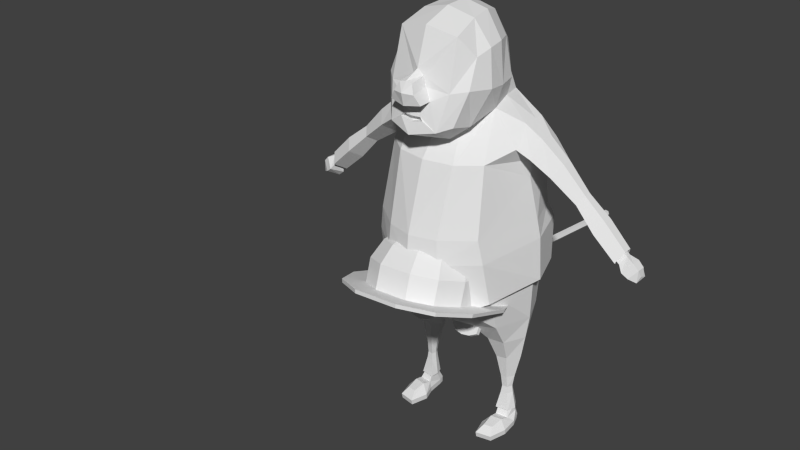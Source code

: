 # Source: stevie-wanderer-3D-ready-v1.blend  (saved by Blender 2.73.0; exported with 4.5.12 LTS)
import bpy
from mathutils import Matrix  # noqa: F401  (used for matrix-valued properties, if any)

bpy.ops.wm.read_factory_settings(use_empty=True)
scene = bpy.context.scene
scene.name = 'Scene'

# ---- collections
col_collection_1 = bpy.data.collections.new('Collection 1'); scene.collection.children.link(col_collection_1)

# ---- materials (node trees are filled in below, after node groups)
mat_material = bpy.data.materials.new('Material')
mat_material.alpha_threshold = 0.0
mat_material.use_transparent_shadow = False
mat_material.roughness = 0.5
mat_material.line_color = (0.0, 0.0, 0.0, 1.0)

# ---- material node trees

# ---- world
world_world = bpy.data.worlds.new('World'); scene.world = world_world
world_world.color = (0.05088, 0.05088, 0.05088)
world_world.use_sun_shadow = False
world_world.sun_shadow_jitter_overblur = 0.0
world_world.cycles.sampling_method = 'MANUAL'
world_world.cycles.sample_map_resolution = 256

# ---- meshes
me_cylinder_002 = bpy.data.meshes.new('Cylinder.002')
me_cylinder_002.from_pydata([(-4.601, -0.0747, -0.0264), (2.336, -0.009366, -0.08427), (-4.601, -0.07942, -0.1303), (2.335, -0.01408, -0.1881), (-4.601, 0.01288, -0.08241), (2.335, 0.07822, -0.1403), (-4.601, 0.0176, 0.02144), (2.336, 0.08293, -0.03643), (-4.6, -0.06998, 0.07745), (2.336, -0.004648, 0.01958), (-4.601, -0.1623, 0.02961), (2.336, -0.09695, -0.02826), (-4.601, -0.167, -0.07424), (2.335, -0.1017, -0.1321)], [], [(0, 4, 2), (1, 3, 5), (2, 4, 5, 3), (0, 6, 4), (1, 5, 7), (4, 6, 7, 5), (0, 8, 6), (1, 7, 9), (6, 8, 9, 7), (0, 10, 8), (1, 9, 11), (8, 10, 11, 9), (0, 12, 10), (1, 11, 13), (10, 12, 13, 11), (0, 2, 12), (1, 13, 3), (12, 2, 3, 13)])
_uv = me_cylinder_002.uv_layers.new(name='UVMap')
_uv.uv.foreach_set('vector', [0.1873, 0.1898, 0.1733, 0.1818, 0.1873, 0.1737, 0.06325, 0.1923, 0.06325, 0.1761, 0.07725, 0.1842, 0.0002929, 0.01748, 0.0004467, 3.837e-05, 1.0, 4.095e-05, 0.9998, 0.01748, 0.1873, 0.1898, 0.1733, 0.1979, 0.1733, 0.1818, 0.06325, 0.1923, 0.07725, 0.1842, 0.07725, 0.2004, 0.0004007, 0.1047, 0.0003339, 0.08726, 0.9998, 0.08726, 0.9999, 0.1047, 0.1873, 0.1898, 0.1873, 0.206, 0.1733, 0.1979, 0.06325, 0.1923, 0.07725, 0.2004, 0.06325, 0.2085, 0.0003339, 0.08726, 0.0001708, 0.06981, 0.9997, 0.06982, 0.9998, 0.08726, 0.1873, 0.1898, 0.2013, 0.1979, 0.1873, 0.206, 0.06325, 0.1923, 0.06325, 0.2085, 0.04925, 0.2004, 0.0001708, 0.06981, 3.837e-05, 0.05237, 0.9996, 0.05237, 0.9997, 0.06982, 0.1873, 0.1898, 0.2013, 0.1818, 0.2013, 0.1979, 0.06325, 0.1923, 0.04925, 0.2004, 0.04925, 0.1842, 3.837e-05, 0.05237, 0.0001126, 0.03493, 0.9996, 0.03493, 0.9996, 0.05237, 0.1873, 0.1898, 0.1873, 0.1737, 0.2013, 0.1818, 0.06325, 0.1923, 0.04925, 0.1842, 0.06325, 0.1761, 0.0001126, 0.03493, 0.0002929, 0.01748, 0.9998, 0.01748, 0.9996, 0.03493])
me_cylinder_002.use_remesh_preserve_volume = False
me_cylinder_002.use_remesh_preserve_attributes = False
me_cylinder_002.use_mirror_vertex_groups = False
me_cylinder_002.update()
me_cube = bpy.data.meshes.new('Cube')
me_cube.from_pydata([(1.399, 0.8618, -1.006), (1.388, -0.8416, -0.9958), (1.46, 1.0, 1.735), (1.399, -1.733, 1.735), (1.721, 0.1097, -1.006), (1.839, -5.364e-07, 1.735), (0.7524, 0.4603, 4.601), (0.6907, 1.212, -0.9885), (0.7416, -0.9419, -1.11), (0.7302, 1.192, 1.735), (0.6703, -2.307, 1.735), (1.038, -0.7363, 4.528), (0.3218, 0.01013, -1.143), (1.349, 0.4132, -2.217), (1.314, -0.2105, -2.217), (1.526, 0.1225, -2.217), (0.9933, 0.3313, -2.217), (1.05, -0.2657, -2.217), (0.9453, 0.02958, -2.217), (1.46, 1.0, 0.7549), (1.481, -1.284, 0.2121), (1.839, -2.98e-07, 0.7549), (0.6354, 1.514, 0.3607), (0.8259, -1.87, -0.1101), (1.289, 0.2586, -2.857), (1.269, -0.0946, -2.857), (1.389, 0.09397, -2.857), (1.108, 0.1892, -2.862), (1.12, -0.1196, -2.857), (1.061, 0.04138, -2.857), (0.9388, -0.5129, -1.617), (0.7277, 0.02204, -1.667), (0.8731, 0.4941, -1.637), (1.369, -0.4585, -1.617), (1.342, 0.543, -1.617), (1.631, 0.109, -1.617), (1.296, 0.2987, -3.939), (1.41, -0.1653, -4.007), (1.425, 0.1753, -3.95), (1.103, 0.2558, -3.944), (1.081, -0.2113, -3.999), (1.067, 0.1287, -3.95), (1.448, -0.96, -4.135), (1.048, -1.041, -4.135), (1.133, -0.8152, -3.981), (1.361, -0.769, -3.981), (1.056, 0.2103, -4.135), (1.023, -0.2341, -4.135), (1.084, 0.3435, -4.107), (1.407, 0.2941, -4.135), (1.523, -0.02411, -4.135), (1.3, 0.3903, -4.093), (1.088, -0.1222, -3.797), (1.065, 0.03804, -3.797), (1.113, 0.1869, -3.799), (1.342, -0.08229, -3.797), (1.295, 0.2568, -3.797), (1.399, 0.08804, -3.797), (1.136, -0.06787, -3.185), (1.278, -0.04488, -3.185), (1.106, 0.04597, -3.185), (1.14, 0.1511, -3.188), (1.269, 0.2005, -3.185), (1.341, 0.08233, -3.185), (1.442, -0.9315, -4.277), (1.051, -1.011, -4.277), (1.061, 0.2135, -4.277), (1.028, -0.2213, -4.277), (1.087, 0.3439, -4.277), (1.399, 0.2955, -4.277), (1.516, -0.01301, -4.277), (1.294, 0.3722, -4.277), (1.392, -0.4171, -3.925), (1.569, -0.4897, -4.135), (0.9141, -0.5708, -4.135), (1.103, -0.4632, -3.925), (1.563, -0.4713, -4.277), (0.9184, -0.5506, -4.277), (1.322, 0.9227, 3.483), (1.276, -1.427, 3.439), (1.656, -0.1383, 2.84), (0.5456, 1.064, 3.483), (0.7413, -1.866, 3.439), (0.9042, -0.1264, 4.631), (0.3471, 0.6608, 4.639), (0.4081, -1.017, 4.528), (2.619, -0.05708, 3.476), (2.083, -0.04355, 3.938), (1.875, -0.1252, 3.143), (1.97, -0.6713, 3.508), (1.975, 0.2877, 3.526), (2.083, -0.3893, 3.938), (2.044, 0.2464, 3.812), (1.644, 0.2134, 4.225), (1.644, -0.4306, 4.225), (1.644, 0.3689, 3.721), (1.644, -0.7637, 3.7), (1.644, -0.1187, 3.253), (1.644, -0.02229, 4.225), (2.298, -0.1217, 2.91), (2.445, -0.5536, 3.17), (2.452, 0.2049, 3.182), (2.619, -0.3306, 3.476), (2.53, 0.1225, 3.358), (3.18, -0.07699, 2.87), (2.956, -0.1219, 2.476), (3.059, -0.4226, 2.658), (3.064, 0.1054, 2.666), (3.18, -0.2674, 2.87), (3.118, 0.04803, 2.789), (3.745, -0.06384, 2.416), (3.457, -0.1217, 1.909), (3.59, -0.5091, 2.142), (3.596, 0.1711, 2.153), (3.745, -0.3091, 2.416), (3.666, 0.0972, 2.311), (4.289, -0.06968, 1.857), (4.03, -0.1218, 1.4), (4.149, -0.4707, 1.61), (4.155, 0.1419, 1.62), (4.289, -0.2905, 1.857), (4.218, 0.07535, 1.762), (1.55, 1.202, 1.342), (1.507, -1.665, 1.123), (1.915, 0.04609, 1.283), (0.7062, 1.492, 1.342), (0.7131, -2.33, 1.123), (1.55, 1.202, 0.1316), (1.574, -1.438, 0.01573), (1.988, 0.04609, 0.1902), (0.6472, 1.796, -0.1656), (0.8853, -2.044, -0.2871), (1.046, -0.1838, -3.821), (1.015, 0.03033, -3.821), (1.078, 0.2293, -3.822), (1.385, -0.1305, -3.821), (1.322, 0.3227, -3.821), (1.461, 0.09715, -3.821), (1.119, -0.09452, -3.367), (1.292, -0.06678, -3.367), (1.084, 0.04285, -3.367), (1.124, 0.1697, -3.369), (1.28, 0.2293, -3.367), (1.367, 0.08673, -3.367), (0.664, 0.1707, 5.84), (1.041, -0.624, 6.044), (0.8218, -0.1352, 5.998), (0.3357, 0.3527, 6.025), (0.7454, -1.811, 6.338), (0.6114, -0.5727, 6.644), (0.8699, -2.044, 4.406), (0.6169, -2.322, 4.311), (1.028, -1.481, 5.874), (0.3421, 0.5654, 5.059), (0.4257, -0.03535, 6.499), (1.176, -0.6863, 5.091), (0.6721, 0.3525, 5.007), (1.03, -0.1479, 5.087), (1.082, -1.794, 5.208), (0.7792, -2.089, 5.162), (1.098, -1.081, 6.003), (0.9235, -1.508, 4.287), (0.6742, -1.128, 6.584), (0.5947, -1.789, 4.015), (1.248, -1.205, 5.146), (4.156, -0.09207, 1.864), (3.974, -0.1287, 1.543), (4.058, -0.3735, 1.691), (4.062, 0.05642, 1.698), (4.156, -0.2471, 1.864), (4.106, 0.009724, 1.798), (4.305, -0.08767, 1.727), (4.131, -0.1243, 1.428), (4.209, -0.3691, 1.565), (4.211, 0.06082, 1.561), (4.313, -0.2427, 1.749), (4.255, 0.01413, 1.66), (4.517, -0.06218, 1.657), (4.151, -0.12, 1.271), (4.315, -0.4386, 1.416), (4.323, 0.1723, 1.426), (4.517, -0.307, 1.657), (4.421, 0.09859, 1.568), (4.648, -0.06503, 1.521), (4.3, -0.1174, 1.149), (4.465, -0.3999, 1.302), (4.473, 0.1476, 1.31), (4.648, -0.287, 1.521), (4.561, 0.08072, 1.44), (4.677, -0.08839, 1.348), (4.535, -0.1152, 1.159), (4.633, -0.2948, 1.215), (4.634, 0.0205, 1.226), (4.677, -0.2021, 1.348), (4.682, -0.01374, 1.285), (0.1353, -2.158, 5.463), (0.3938, -2.254, 4.956), (0.2161, -2.172, 5.228), (0.1654, -2.584, 5.391), (0.3993, -2.586, 4.951), (0.2639, -2.657, 5.181), (0.2917, -2.388, 4.526), (0.2227, -2.367, 4.598), (0.2884, -2.26, 4.513), (0.2195, -2.239, 4.585), (-1.399, 0.8618, -1.006), (-1.388, -0.8416, -0.9958), (0.0, -1.299, -0.964), (0.0, 1.541, -0.7565), (-1.46, 1.0, 1.735), (-1.399, -1.733, 1.735), (0.0, -2.488, 1.735), (0.0, 1.297, 1.735), (-1.721, 0.1097, -1.006), (0.0, 2.98e-07, -0.9998), (-1.839, -5.364e-07, 1.735), (-0.7524, 0.4603, 4.601), (-0.6907, 1.212, -0.9885), (-0.7416, -0.9419, -1.11), (-0.7302, 1.192, 1.735), (-0.6703, -2.307, 1.735), (-1.038, -0.7363, 4.528), (-0.3218, 0.01013, -1.143), (-1.349, 0.4132, -2.217), (-1.314, -0.2105, -2.217), (-1.526, 0.1225, -2.217), (-0.9933, 0.3313, -2.217), (-1.05, -0.2657, -2.217), (-0.9453, 0.02958, -2.217), (-1.46, 1.0, 0.7549), (-1.481, -1.284, 0.2121), (0.0, -2.048, -0.2577), (0.0, 1.632, 0.2864), (-1.839, -2.98e-07, 0.7549), (-0.6354, 1.514, 0.3607), (-0.8259, -1.87, -0.1101), (-1.289, 0.2586, -2.857), (-1.269, -0.0946, -2.857), (-1.389, 0.09397, -2.857), (-1.108, 0.1892, -2.862), (-1.12, -0.1196, -2.857), (-1.061, 0.04138, -2.857), (-0.9388, -0.5129, -1.617), (-0.7277, 0.02204, -1.667), (-0.8731, 0.4941, -1.637), (-1.369, -0.4585, -1.617), (-1.342, 0.543, -1.617), (-1.631, 0.109, -1.617), (-1.296, 0.2987, -3.939), (-1.41, -0.1653, -4.007), (-1.425, 0.1753, -3.95), (-1.103, 0.2558, -3.944), (-1.081, -0.2113, -3.999), (-1.067, 0.1287, -3.95), (-1.448, -0.96, -4.135), (-1.048, -1.041, -4.135), (-1.133, -0.8152, -3.981), (-1.361, -0.769, -3.981), (-1.056, 0.2103, -4.135), (-1.023, -0.2341, -4.135), (-1.084, 0.3435, -4.107), (-1.407, 0.2941, -4.135), (-1.523, -0.02411, -4.135), (-1.3, 0.3903, -4.093), (-1.088, -0.1222, -3.797), (-1.065, 0.03804, -3.797), (-1.113, 0.1869, -3.799), (-1.342, -0.08229, -3.797), (-1.295, 0.2568, -3.797), (-1.399, 0.08804, -3.797), (-1.136, -0.06787, -3.185), (-1.278, -0.04488, -3.185), (-1.106, 0.04597, -3.185), (-1.14, 0.1511, -3.188), (-1.269, 0.2005, -3.185), (-1.341, 0.08233, -3.185), (-1.442, -0.9315, -4.277), (-1.051, -1.011, -4.277), (-1.061, 0.2135, -4.277), (-1.028, -0.2213, -4.277), (-1.087, 0.3439, -4.277), (-1.399, 0.2955, -4.277), (-1.516, -0.01301, -4.277), (-1.294, 0.3722, -4.277), (-1.392, -0.4171, -3.925), (-1.569, -0.4897, -4.135), (-0.9141, -0.5708, -4.135), (-1.103, -0.4632, -3.925), (-1.563, -0.4713, -4.277), (-0.9184, -0.5506, -4.277), (-1.322, 0.9227, 3.483), (-1.276, -1.427, 3.439), (0.0, -2.004, 3.439), (0.0, 1.15, 3.483), (-1.656, -0.1383, 2.84), (-0.5456, 1.064, 3.483), (-0.7413, -1.866, 3.439), (0.0, -1.106, 4.528), (0.0, 0.7323, 4.654), (-0.9042, -0.1264, 4.631), (-0.3471, 0.6608, 4.639), (-0.4081, -1.017, 4.528), (-2.619, -0.05708, 3.476), (-2.083, -0.04355, 3.938), (-1.875, -0.1252, 3.143), (-1.97, -0.6713, 3.508), (-1.975, 0.2877, 3.526), (-2.083, -0.3893, 3.938), (-2.044, 0.2464, 3.812), (-1.644, 0.2134, 4.225), (-1.644, -0.4306, 4.225), (-1.644, 0.3689, 3.721), (-1.644, -0.7637, 3.7), (-1.644, -0.1187, 3.253), (-1.644, -0.02229, 4.225), (-2.298, -0.1217, 2.91), (-2.445, -0.5536, 3.17), (-2.452, 0.2049, 3.182), (-2.619, -0.3306, 3.476), (-2.53, 0.1225, 3.358), (-3.18, -0.07699, 2.87), (-2.956, -0.1219, 2.476), (-3.059, -0.4226, 2.658), (-3.064, 0.1054, 2.666), (-3.18, -0.2674, 2.87), (-3.118, 0.04803, 2.789), (-3.745, -0.06384, 2.416), (-3.457, -0.1217, 1.909), (-3.59, -0.5091, 2.142), (-3.596, 0.1711, 2.153), (-3.745, -0.3091, 2.416), (-3.666, 0.0972, 2.311), (-4.289, -0.06968, 1.857), (-4.03, -0.1218, 1.4), (-4.149, -0.4707, 1.61), (-4.155, 0.1419, 1.62), (-4.289, -0.2905, 1.857), (-4.218, 0.07535, 1.762), (-1.55, 1.202, 1.342), (-1.507, -1.665, 1.123), (0.0, -2.538, 1.123), (0.0, 1.546, 1.342), (-1.915, 0.04609, 1.283), (-0.7062, 1.492, 1.342), (-0.7131, -2.33, 1.123), (-1.55, 1.202, 0.1316), (-1.574, -1.438, 0.01573), (0.0, -2.25, -0.3544), (0.0, 1.933, -0.1996), (-1.988, 0.04609, 0.1902), (-0.6472, 1.796, -0.1656), (-0.8853, -2.044, -0.2871), (-1.046, -0.1838, -3.821), (-1.015, 0.03033, -3.821), (-1.078, 0.2293, -3.822), (-1.385, -0.1305, -3.821), (-1.322, 0.3227, -3.821), (-1.461, 0.09715, -3.821), (-1.119, -0.09452, -3.367), (-1.292, -0.06678, -3.367), (-1.084, 0.04285, -3.367), (-1.124, 0.1697, -3.369), (-1.28, 0.2293, -3.367), (-1.367, 0.08673, -3.367), (-0.664, 0.1707, 5.84), (-1.041, -0.624, 6.044), (0.0, 0.3771, 6.138), (-0.8218, -0.1352, 5.998), (-0.3357, 0.3527, 6.025), (0.0, -0.5673, 6.783), (0.0, -1.917, 6.497), (-0.7454, -1.811, 6.338), (-0.6114, -0.5727, 6.644), (-0.8699, -2.044, 4.406), (0.0, -2.495, 4.177), (-0.6169, -2.322, 4.311), (-1.028, -1.481, 5.874), (-0.3421, 0.5654, 5.059), (0.0, 0.006675, 6.584), (-0.4257, -0.03535, 6.499), (-1.176, -0.6863, 5.091), (-0.6721, 0.3525, 5.007), (-1.03, -0.1479, 5.087), (0.0, 0.6408, 5.156), (0.0, -2.57, 5.426), (-1.082, -1.794, 5.208), (-0.7792, -2.089, 5.162), (-1.098, -1.081, 6.003), (-0.9235, -1.508, 4.287), (0.0, -1.175, 6.755), (-0.6742, -1.128, 6.584), (-0.5947, -1.789, 4.015), (0.0, -1.835, 3.924), (-1.248, -1.205, 5.146), (-4.156, -0.09207, 1.864), (-3.974, -0.1287, 1.543), (-4.058, -0.3735, 1.691), (-4.062, 0.05642, 1.698), (-4.156, -0.2471, 1.864), (-4.106, 0.009724, 1.798), (-4.305, -0.08767, 1.727), (-4.131, -0.1243, 1.428), (-4.209, -0.3691, 1.565), (-4.211, 0.06082, 1.561), (-4.313, -0.2427, 1.749), (-4.255, 0.01413, 1.66), (-4.517, -0.06218, 1.657), (-4.151, -0.12, 1.271), (-4.315, -0.4386, 1.416), (-4.323, 0.1723, 1.426), (-4.517, -0.307, 1.657), (-4.421, 0.09859, 1.568), (-4.648, -0.06503, 1.521), (-4.3, -0.1174, 1.149), (-4.465, -0.3999, 1.302), (-4.473, 0.1476, 1.31), (-4.648, -0.287, 1.521), (-4.561, 0.08072, 1.44), (-4.677, -0.08839, 1.348), (-4.535, -0.1152, 1.159), (-4.633, -0.2948, 1.215), (-4.634, 0.0205, 1.226), (-4.677, -0.2021, 1.348), (-4.682, -0.01374, 1.285), (0.0, -2.195, 5.602), (-0.1353, -2.158, 5.463), (0.0, -2.283, 4.878), (-0.3938, -2.254, 4.956), (0.0, -2.406, 4.46), (-0.2161, -2.172, 5.228), (-0.1654, -2.584, 5.391), (0.0, -2.666, 4.89), (-0.3993, -2.586, 4.951), (0.0, -2.74, 5.196), (-0.2639, -2.657, 5.181), (-0.2917, -2.388, 4.526), (0.0, -2.39, 4.592), (-0.2227, -2.367, 4.598), (0.0, -2.278, 4.447), (-0.2884, -2.26, 4.513), (0.0, -2.262, 4.579), (-0.2195, -2.239, 4.585)], [], [(12, 8, 207, 214), (211, 10, 82, 292), (23, 20, 128, 131), (19, 22, 130, 127), (22, 7, 208, 232), (21, 19, 127, 129), (5, 2, 78, 80), (7, 12, 214, 208), (31, 32, 16, 18), (2, 9, 81, 78), (19, 0, 7, 22), (22, 232, 348, 130), (10, 3, 79, 82), (30, 31, 18, 17), (18, 16, 27, 29), (17, 18, 29, 28), (33, 30, 17, 14), (32, 34, 13, 16), (34, 35, 15, 13), (35, 33, 14, 15), (1, 20, 23, 8), (231, 23, 131, 347), (0, 19, 21, 4), (20, 21, 129, 128), (8, 23, 231, 207), (4, 21, 20, 1), (53, 54, 39, 41), (52, 53, 41, 40), (14, 17, 28, 25), (16, 13, 24, 27), (13, 15, 26, 24), (15, 14, 25, 26), (4, 1, 33, 35), (0, 4, 35, 34), (7, 0, 34, 32), (1, 8, 30, 33), (8, 12, 31, 30), (12, 7, 32, 31), (55, 52, 40, 37), (54, 56, 36, 39), (56, 57, 38, 36), (57, 55, 37, 38), (72, 75, 44, 45), (73, 72, 45, 42), (48, 51, 71, 68), (45, 44, 43, 42), (38, 37, 50, 49), (36, 38, 49, 51), (39, 36, 51, 48), (75, 74, 43, 44), (51, 49, 69, 71), (49, 50, 70, 69), (41, 39, 48, 46), (40, 41, 46, 47), (60, 61, 141, 140), (58, 60, 140, 138), (59, 58, 138, 139), (61, 62, 142, 141), (62, 63, 143, 142), (63, 59, 139, 143), (29, 27, 61, 60), (28, 29, 60, 58), (25, 28, 58, 59), (27, 24, 62, 61), (24, 26, 63, 62), (26, 25, 59, 63), (77, 76, 64, 65), (69, 70, 67, 66), (71, 69, 66, 68), (46, 48, 68, 66), (47, 46, 66, 67), (42, 43, 65, 64), (74, 47, 67, 77), (73, 42, 64, 76), (50, 73, 76, 70), (43, 74, 77, 65), (67, 70, 76, 77), (40, 47, 74, 75), (50, 37, 72, 73), (37, 40, 75, 72), (292, 82, 85, 297), (83, 11, 94, 98), (78, 81, 84, 6), (82, 79, 11, 85), (9, 212, 293, 81), (3, 5, 80, 79), (81, 293, 298, 84), (6, 83, 98, 93), (94, 96, 89, 91), (97, 95, 90, 88), (96, 97, 88, 89), (98, 94, 91, 87), (93, 98, 87, 92), (95, 93, 92, 90), (11, 79, 96, 94), (78, 6, 93, 95), (80, 78, 95, 97), (79, 80, 97, 96), (91, 89, 100, 102), (92, 87, 86, 103), (90, 92, 103, 101), (88, 90, 101, 99), (89, 88, 99, 100), (87, 91, 102, 86), (102, 100, 106, 108), (103, 86, 104, 109), (101, 103, 109, 107), (99, 101, 107, 105), (100, 99, 105, 106), (86, 102, 108, 104), (108, 106, 112, 114), (109, 104, 110, 115), (107, 109, 115, 113), (105, 107, 113, 111), (106, 105, 111, 112), (104, 108, 114, 110), (114, 112, 118, 120), (115, 110, 116, 121), (113, 115, 121, 119), (111, 113, 119, 117), (112, 111, 117, 118), (110, 114, 120, 116), (129, 124, 123, 128), (131, 126, 340, 347), (127, 122, 124, 129), (128, 123, 126, 131), (122, 127, 130, 125), (125, 130, 348, 341), (3, 10, 126, 123), (9, 2, 122, 125), (2, 5, 124, 122), (10, 211, 340, 126), (212, 9, 125, 341), (5, 3, 123, 124), (143, 139, 135, 137), (142, 143, 137, 136), (141, 142, 136, 134), (139, 138, 132, 135), (138, 140, 133, 132), (140, 141, 134, 133), (54, 53, 133, 134), (53, 52, 132, 133), (52, 55, 135, 132), (56, 54, 134, 136), (57, 56, 136, 137), (55, 57, 137, 135), (156, 153, 147, 144), (157, 156, 144, 146), (164, 160, 152, 158), (153, 383, 366, 147), (155, 157, 146, 145), (159, 158, 152, 148), (162, 149, 369, 389), (151, 159, 197, 196), (160, 145, 149, 162), (163, 161, 150, 151), (392, 163, 151, 374), (159, 148, 195, 197), (147, 366, 378, 154), (144, 147, 154, 146), (151, 150, 158, 159), (154, 378, 369, 149), (146, 154, 149, 145), (11, 83, 157, 155), (84, 298, 383, 153), (161, 164, 158, 150), (83, 6, 156, 157), (6, 84, 153, 156), (11, 155, 164, 161), (297, 85, 163, 392), (85, 11, 161, 163), (152, 160, 162, 148), (148, 162, 389, 370), (155, 145, 160, 164), (121, 116, 165, 170), (120, 118, 167, 169), (170, 165, 171, 176), (169, 167, 173, 175), (119, 121, 170, 168), (117, 119, 168, 166), (118, 117, 166, 167), (116, 120, 169, 165), (176, 171, 177, 182), (175, 173, 179, 181), (168, 170, 176, 174), (166, 168, 174, 172), (167, 166, 172, 173), (165, 169, 175, 171), (182, 177, 183, 188), (181, 179, 185, 187), (174, 176, 182, 180), (172, 174, 180, 178), (173, 172, 178, 179), (171, 175, 181, 177), (188, 183, 189, 194), (187, 185, 191, 193), (180, 182, 188, 186), (178, 180, 186, 184), (179, 178, 184, 185), (177, 181, 187, 183), (191, 190, 192, 194), (193, 191, 194, 189), (186, 188, 194, 192), (184, 186, 192, 190), (185, 184, 190, 191), (183, 187, 193, 189), (196, 197, 200, 199), (197, 195, 198, 200), (196, 426, 436, 202), (148, 370, 424, 195), (433, 200, 198, 384), (431, 199, 200, 433), (426, 196, 199, 431), (195, 424, 384, 198), (202, 436, 440, 204), (151, 196, 202, 201), (374, 151, 201, 428), (438, 203, 204, 440), (201, 202, 204, 203), (428, 201, 203, 438), (222, 214, 207, 218), (211, 292, 296, 220), (235, 351, 346, 230), (229, 345, 350, 234), (234, 232, 208, 217), (233, 349, 345, 229), (215, 294, 290, 209), (217, 208, 214, 222), (243, 228, 226, 244), (209, 290, 295, 219), (229, 234, 217, 205), (234, 350, 348, 232), (220, 296, 291, 210), (242, 227, 228, 243), (228, 241, 239, 226), (227, 240, 241, 228), (245, 224, 227, 242), (244, 226, 223, 246), (246, 223, 225, 247), (247, 225, 224, 245), (206, 218, 235, 230), (231, 347, 351, 235), (205, 213, 233, 229), (230, 346, 349, 233), (218, 207, 231, 235), (213, 206, 230, 233), (265, 253, 251, 266), (264, 252, 253, 265), (224, 237, 240, 227), (226, 239, 236, 223), (223, 236, 238, 225), (225, 238, 237, 224), (213, 247, 245, 206), (205, 246, 247, 213), (217, 244, 246, 205), (206, 245, 242, 218), (218, 242, 243, 222), (222, 243, 244, 217), (267, 249, 252, 264), (266, 251, 248, 268), (268, 248, 250, 269), (269, 250, 249, 267), (284, 257, 256, 287), (285, 254, 257, 284), (260, 280, 283, 263), (257, 254, 255, 256), (250, 261, 262, 249), (248, 263, 261, 250), (251, 260, 263, 248), (287, 256, 255, 286), (263, 283, 281, 261), (261, 281, 282, 262), (253, 258, 260, 251), (252, 259, 258, 253), (272, 360, 361, 273), (270, 358, 360, 272), (271, 359, 358, 270), (273, 361, 362, 274), (274, 362, 363, 275), (275, 363, 359, 271), (241, 272, 273, 239), (240, 270, 272, 241), (237, 271, 270, 240), (239, 273, 274, 236), (236, 274, 275, 238), (238, 275, 271, 237), (289, 277, 276, 288), (281, 278, 279, 282), (283, 280, 278, 281), (258, 278, 280, 260), (259, 279, 278, 258), (254, 276, 277, 255), (286, 289, 279, 259), (285, 288, 276, 254), (262, 282, 288, 285), (255, 277, 289, 286), (279, 289, 288, 282), (252, 287, 286, 259), (262, 285, 284, 249), (249, 284, 287, 252), (292, 297, 301, 296), (299, 314, 310, 221), (290, 216, 300, 295), (296, 301, 221, 291), (219, 295, 293, 212), (210, 291, 294, 215), (295, 300, 298, 293), (216, 309, 314, 299), (310, 307, 305, 312), (313, 304, 306, 311), (312, 305, 304, 313), (314, 303, 307, 310), (309, 308, 303, 314), (311, 306, 308, 309), (221, 310, 312, 291), (290, 311, 309, 216), (294, 313, 311, 290), (291, 312, 313, 294), (307, 318, 316, 305), (308, 319, 302, 303), (306, 317, 319, 308), (304, 315, 317, 306), (305, 316, 315, 304), (303, 302, 318, 307), (318, 324, 322, 316), (319, 325, 320, 302), (317, 323, 325, 319), (315, 321, 323, 317), (316, 322, 321, 315), (302, 320, 324, 318), (324, 330, 328, 322), (325, 331, 326, 320), (323, 329, 331, 325), (321, 327, 329, 323), (322, 328, 327, 321), (320, 326, 330, 324), (330, 336, 334, 328), (331, 337, 332, 326), (329, 335, 337, 331), (327, 333, 335, 329), (328, 334, 333, 327), (326, 332, 336, 330), (349, 346, 339, 342), (351, 347, 340, 344), (345, 349, 342, 338), (346, 351, 344, 339), (338, 343, 350, 345), (343, 341, 348, 350), (210, 339, 344, 220), (219, 343, 338, 209), (209, 338, 342, 215), (220, 344, 340, 211), (212, 341, 343, 219), (215, 342, 339, 210), (363, 357, 355, 359), (362, 356, 357, 363), (361, 354, 356, 362), (359, 355, 352, 358), (358, 352, 353, 360), (360, 353, 354, 361), (266, 354, 353, 265), (265, 353, 352, 264), (264, 352, 355, 267), (268, 356, 354, 266), (269, 357, 356, 268), (267, 355, 357, 269), (381, 364, 368, 377), (382, 367, 364, 381), (393, 385, 376, 387), (377, 368, 366, 383), (380, 365, 367, 382), (386, 371, 376, 385), (390, 389, 369, 372), (375, 427, 429, 386), (387, 390, 372, 365), (391, 375, 373, 388), (392, 374, 375, 391), (386, 429, 425, 371), (368, 379, 378, 366), (364, 367, 379, 368), (375, 386, 385, 373), (379, 372, 369, 378), (367, 365, 372, 379), (221, 380, 382, 299), (300, 377, 383, 298), (388, 373, 385, 393), (299, 382, 381, 216), (216, 381, 377, 300), (221, 388, 393, 380), (297, 392, 391, 301), (301, 391, 388, 221), (376, 371, 390, 387), (371, 370, 389, 390), (380, 393, 387, 365), (337, 399, 394, 332), (336, 398, 396, 334), (399, 405, 400, 394), (398, 404, 402, 396), (335, 397, 399, 337), (333, 395, 397, 335), (334, 396, 395, 333), (332, 394, 398, 336), (405, 411, 406, 400), (404, 410, 408, 402), (397, 403, 405, 399), (395, 401, 403, 397), (396, 402, 401, 395), (394, 400, 404, 398), (411, 417, 412, 406), (410, 416, 414, 408), (403, 409, 411, 405), (401, 407, 409, 403), (402, 408, 407, 401), (400, 406, 410, 404), (417, 423, 418, 412), (416, 422, 420, 414), (409, 415, 417, 411), (407, 413, 415, 409), (408, 414, 413, 407), (406, 412, 416, 410), (420, 423, 421, 419), (422, 418, 423, 420), (415, 421, 423, 417), (413, 419, 421, 415), (414, 420, 419, 413), (412, 418, 422, 416), (427, 432, 434, 429), (429, 434, 430, 425), (427, 437, 436, 426), (371, 425, 424, 370), (433, 384, 430, 434), (431, 433, 434, 432), (426, 431, 432, 427), (425, 430, 384, 424), (437, 441, 440, 436), (375, 435, 437, 427), (374, 428, 435, 375), (438, 440, 441, 439), (435, 439, 441, 437), (428, 438, 439, 435)])
_uv = me_cube.uv_layers.new(name='UVMap')
_uv.uv.foreach_set('vector', [0.6155, 0.1262, 0.6175, 0.2133, 0.5483, 0.2052, 0.5904, 0.1174, 0.157, 0.1156, 0.1974, 0.1562, 0.1156, 0.2725, 0.06487, 0.2348, 0.3491, 0.06824, 0.3904, 0.1324, 0.369, 0.1354, 0.3302, 0.07252, 0.4097, 0.8028, 0.3453, 0.8673, 0.3005, 0.8534, 0.3561, 0.7813, 0.8525, 0.4293, 0.8715, 0.3193, 0.9223, 0.36, 0.9016, 0.4374, 0.4644, 0.7273, 0.4097, 0.8028, 0.3561, 0.7813, 0.4236, 0.6967, 0.3244, 0.6094, 0.2623, 0.6794, 0.1584, 0.5717, 0.2588, 0.5397, 0.8715, 0.3193, 0.9297, 0.233, 0.9558, 0.2423, 0.9223, 0.36, 0.8892, 0.2037, 0.8549, 0.2306, 0.8399, 0.1757, 0.8635, 0.165, 0.2623, 0.6794, 0.21, 0.7201, 0.1059, 0.611, 0.1584, 0.5717, 0.7714, 0.4374, 0.8085, 0.2994, 0.8715, 0.3193, 0.8525, 0.4293, 0.3453, 0.8673, 0.3156, 0.9156, 0.2695, 0.8954, 0.3005, 0.8534, 0.1974, 0.1562, 0.2496, 0.2119, 0.1532, 0.3149, 0.1156, 0.2725, 0.6727, 0.1795, 0.6646, 0.1302, 0.7088, 0.1175, 0.7222, 0.1413, 0.8635, 0.165, 0.8399, 0.1757, 0.831, 0.1159, 0.8448, 0.1142, 0.7222, 0.1413, 0.7088, 0.1175, 0.7523, 0.08574, 0.7632, 0.09594, 0.7042, 0.2059, 0.6727, 0.1795, 0.7222, 0.1413, 0.7426, 0.1563, 0.8549, 0.2306, 0.8088, 0.2367, 0.8076, 0.1778, 0.8399, 0.1757, 0.8088, 0.2367, 0.7595, 0.2256, 0.777, 0.1712, 0.8076, 0.1778, 0.7595, 0.2256, 0.7042, 0.2059, 0.7426, 0.1563, 0.777, 0.1712, 0.6591, 0.2546, 0.6055, 0.3458, 0.5495, 0.3032, 0.6175, 0.2133, 0.3192, 0.004113, 0.3491, 0.06824, 0.3302, 0.07252, 0.2994, 0.007768, 0.8085, 0.2994, 0.7714, 0.4374, 0.6923, 0.4136, 0.7431, 0.2775, 0.3904, 0.1324, 0.4871, 0.2054, 0.4491, 0.2368, 0.369, 0.1354, 0.6175, 0.2133, 0.5495, 0.3032, 0.4992, 0.264, 0.5483, 0.2052, 0.7431, 0.2775, 0.6923, 0.4136, 0.6055, 0.3458, 0.6591, 0.2546, 0.8908, 0.8433, 0.8973, 0.8568, 0.887, 0.8689, 0.8808, 0.8572, 0.8848, 0.8296, 0.8908, 0.8433, 0.8808, 0.8572, 0.8596, 0.8243, 0.7426, 0.1563, 0.7222, 0.1413, 0.7632, 0.09594, 0.7754, 0.1029, 0.8399, 0.1757, 0.8076, 0.1778, 0.8131, 0.1162, 0.831, 0.1159, 0.8076, 0.1778, 0.777, 0.1712, 0.7952, 0.1115, 0.8131, 0.1162, 0.777, 0.1712, 0.7426, 0.1563, 0.7754, 0.1029, 0.7952, 0.1115, 0.7431, 0.2775, 0.6591, 0.2546, 0.7042, 0.2059, 0.7595, 0.2256, 0.8085, 0.2994, 0.7431, 0.2775, 0.7595, 0.2256, 0.8088, 0.2367, 0.8715, 0.3193, 0.8085, 0.2994, 0.8088, 0.2367, 0.8549, 0.2306, 0.6591, 0.2546, 0.6175, 0.2133, 0.6727, 0.1795, 0.7042, 0.2059, 0.6175, 0.2133, 0.6155, 0.1262, 0.6646, 0.1302, 0.6727, 0.1795, 0.9297, 0.233, 0.8715, 0.3193, 0.8549, 0.2306, 0.8892, 0.2037, 0.8952, 0.8097, 0.8848, 0.8296, 0.8596, 0.8243, 0.8826, 0.7916, 0.8973, 0.8568, 0.9111, 0.8706, 0.9019, 0.882, 0.887, 0.8689, 0.9249, 0.8084, 0.9092, 0.8075, 0.9147, 0.7941, 0.9289, 0.7973, 0.9092, 0.8075, 0.8952, 0.8097, 0.8826, 0.7916, 0.9147, 0.7941, 0.8593, 0.7866, 0.8448, 0.8013, 0.83, 0.7854, 0.8394, 0.7771, 0.8608, 0.7663, 0.8593, 0.7866, 0.8394, 0.7771, 0.8313, 0.7659, 0.876, 0.8823, 0.8911, 0.8968, 0.8756, 0.9083, 0.8626, 0.8914, 0.8394, 0.7771, 0.83, 0.7854, 0.8172, 0.7797, 0.8313, 0.7659, 0.9147, 0.7941, 0.8826, 0.7916, 0.8977, 0.7769, 0.9253, 0.7799, 0.9289, 0.7973, 0.9147, 0.7941, 0.9253, 0.7799, 0.9359, 0.7849, 0.887, 0.8689, 0.9019, 0.882, 0.8911, 0.8968, 0.876, 0.8823, 0.8448, 0.8013, 0.8229, 0.8073, 0.8172, 0.7797, 0.83, 0.7854, 0.9359, 0.7849, 0.9253, 0.7799, 0.9272, 0.7688, 0.9375, 0.7702, 0.9253, 0.7799, 0.8977, 0.7769, 0.9009, 0.7653, 0.9272, 0.7688, 0.8808, 0.8572, 0.887, 0.8689, 0.876, 0.8823, 0.8676, 0.8725, 0.8596, 0.8243, 0.8808, 0.8572, 0.8676, 0.8725, 0.8444, 0.8321, 0.8418, 0.08645, 0.8323, 0.08529, 0.8359, 0.07007, 0.8454, 0.07276, 0.7788, 0.06844, 0.7693, 0.06349, 0.7744, 0.04974, 0.7846, 0.05317, 0.7919, 0.07383, 0.7788, 0.06844, 0.7846, 0.05317, 0.7978, 0.0583, 0.8323, 0.08529, 0.8188, 0.08332, 0.8231, 0.06677, 0.8359, 0.07007, 0.8188, 0.08332, 0.8053, 0.07932, 0.8106, 0.06305, 0.8231, 0.06677, 0.8053, 0.07932, 0.7919, 0.07383, 0.7978, 0.0583, 0.8106, 0.06305, 0.8448, 0.1142, 0.831, 0.1159, 0.8323, 0.08529, 0.8418, 0.08645, 0.7632, 0.09594, 0.7523, 0.08574, 0.7693, 0.06349, 0.7788, 0.06844, 0.7754, 0.1029, 0.7632, 0.09594, 0.7788, 0.06844, 0.7919, 0.07383, 0.831, 0.1159, 0.8131, 0.1162, 0.8188, 0.08332, 0.8323, 0.08529, 0.8131, 0.1162, 0.7952, 0.1115, 0.8053, 0.07932, 0.8188, 0.08332, 0.7952, 0.1115, 0.7754, 0.1029, 0.7919, 0.07383, 0.8053, 0.07932, 0.8477, 0.9087, 0.8392, 0.9623, 0.805, 0.9419, 0.8077, 0.9087, 0.9046, 0.9669, 0.8771, 0.9691, 0.8716, 0.9251, 0.9058, 0.9378, 0.9132, 0.9602, 0.9046, 0.9669, 0.9058, 0.9378, 0.9157, 0.9429, 0.8676, 0.8725, 0.876, 0.8823, 0.8626, 0.8914, 0.8556, 0.8801, 0.8444, 0.8321, 0.8676, 0.8725, 0.8556, 0.8801, 0.8331, 0.8413, 0.8313, 0.7659, 0.8172, 0.7797, 0.805, 0.7761, 0.8286, 0.7559, 0.8229, 0.8073, 0.8444, 0.8321, 0.8331, 0.8413, 0.8132, 0.8142, 0.8608, 0.7663, 0.8313, 0.7659, 0.8286, 0.7559, 0.8637, 0.7559, 0.8977, 0.7769, 0.8608, 0.7663, 0.8637, 0.7559, 0.9009, 0.7653, 0.8172, 0.7797, 0.8229, 0.8073, 0.8132, 0.8142, 0.805, 0.7761, 0.8716, 0.9251, 0.8771, 0.9691, 0.8392, 0.9623, 0.8477, 0.9087, 0.8596, 0.8243, 0.8444, 0.8321, 0.8229, 0.8073, 0.8448, 0.8013, 0.8977, 0.7769, 0.8826, 0.7916, 0.8593, 0.7866, 0.8608, 0.7663, 0.8826, 0.7916, 0.8596, 0.8243, 0.8448, 0.8013, 0.8593, 0.7866, 0.06487, 0.2348, 0.1156, 0.2725, 0.04052, 0.3649, 0.009973, 0.3446, 0.07398, 0.4571, 0.08595, 0.4036, 0.1457, 0.4274, 0.1474, 0.4627, 0.1584, 0.5717, 0.1059, 0.611, 0.03507, 0.5326, 0.06584, 0.509, 0.1156, 0.2725, 0.1532, 0.3149, 0.08595, 0.4036, 0.04052, 0.3649, 0.21, 0.7201, 0.1593, 0.7608, 0.06799, 0.6393, 0.1059, 0.611, 0.2496, 0.2119, 0.3479, 0.3235, 0.2639, 0.3744, 0.1532, 0.3149, 0.1059, 0.611, 0.06799, 0.6393, 0.009973, 0.5498, 0.03507, 0.5326, 0.06584, 0.509, 0.07398, 0.4571, 0.1474, 0.4627, 0.1483, 0.4831, 0.4328, 0.8461, 0.4596, 0.8011, 0.4916, 0.8089, 0.4761, 0.85, 0.5017, 0.9742, 0.462, 0.9342, 0.4939, 0.9252, 0.5208, 0.965, 0.4596, 0.8011, 0.503, 0.752, 0.5217, 0.7619, 0.4916, 0.8089, 0.4328, 0.8806, 0.4328, 0.8461, 0.4761, 0.85, 0.4764, 0.8784, 0.4331, 0.9005, 0.4328, 0.8806, 0.4764, 0.8784, 0.4808, 0.9043, 0.462, 0.9342, 0.4331, 0.9005, 0.4808, 0.9043, 0.4939, 0.9252, 0.08595, 0.4036, 0.1532, 0.3149, 0.1717, 0.3802, 0.1457, 0.4274, 0.1584, 0.5717, 0.06584, 0.509, 0.1483, 0.4831, 0.1759, 0.5187, 0.2588, 0.5397, 0.1584, 0.5717, 0.1759, 0.5187, 0.2327, 0.5167, 0.1532, 0.3149, 0.2639, 0.3744, 0.2373, 0.3986, 0.1717, 0.3802, 0.4761, 0.85, 0.4916, 0.8089, 0.542, 0.8189, 0.535, 0.8537, 0.4808, 0.9043, 0.4764, 0.8784, 0.5355, 0.8768, 0.5372, 0.8967, 0.4939, 0.9252, 0.4808, 0.9043, 0.5372, 0.8967, 0.5436, 0.9137, 0.5208, 0.965, 0.4939, 0.9252, 0.5436, 0.9137, 0.5575, 0.9492, 0.4916, 0.8089, 0.5217, 0.7619, 0.5584, 0.7776, 0.542, 0.8189, 0.4764, 0.8784, 0.4761, 0.85, 0.535, 0.8537, 0.5355, 0.8768, 0.535, 0.8537, 0.542, 0.8189, 0.6162, 0.8298, 0.6108, 0.8574, 0.5372, 0.8967, 0.5355, 0.8768, 0.6108, 0.8754, 0.6119, 0.8904, 0.5436, 0.9137, 0.5372, 0.8967, 0.6119, 0.8904, 0.6162, 0.903, 0.5575, 0.9492, 0.5436, 0.9137, 0.6162, 0.903, 0.622, 0.9309, 0.542, 0.8189, 0.5584, 0.7776, 0.623, 0.7963, 0.6162, 0.8298, 0.5355, 0.8768, 0.535, 0.8537, 0.6108, 0.8574, 0.6108, 0.8754, 0.6108, 0.8574, 0.6162, 0.8298, 0.6812, 0.8307, 0.6738, 0.8569, 0.6119, 0.8904, 0.6108, 0.8754, 0.6734, 0.8753, 0.6747, 0.8911, 0.6162, 0.903, 0.6119, 0.8904, 0.6747, 0.8911, 0.6794, 0.9042, 0.622, 0.9309, 0.6162, 0.903, 0.6794, 0.9042, 0.6871, 0.9377, 0.6162, 0.8298, 0.623, 0.7963, 0.6907, 0.7918, 0.6812, 0.8307, 0.6108, 0.8754, 0.6108, 0.8574, 0.6738, 0.8569, 0.6734, 0.8753, 0.6738, 0.8569, 0.6812, 0.8307, 0.734, 0.8365, 0.7291, 0.8596, 0.6747, 0.8911, 0.6734, 0.8753, 0.7294, 0.8753, 0.7316, 0.8888, 0.6794, 0.9042, 0.6747, 0.8911, 0.7316, 0.8888, 0.7343, 0.9003, 0.6871, 0.9377, 0.6794, 0.9042, 0.7343, 0.9003, 0.7495, 0.924, 0.6812, 0.8307, 0.6907, 0.7918, 0.7533, 0.8105, 0.734, 0.8365, 0.6734, 0.8753, 0.6738, 0.8569, 0.7291, 0.8596, 0.7294, 0.8753, 0.4491, 0.2368, 0.3805, 0.3013, 0.2925, 0.185, 0.369, 0.1354, 0.3302, 0.07252, 0.235, 0.1241, 0.1947, 0.07859, 0.2994, 0.007768, 0.3561, 0.7813, 0.2842, 0.7095, 0.3522, 0.6355, 0.4236, 0.6967, 0.369, 0.1354, 0.2925, 0.185, 0.235, 0.1241, 0.3302, 0.07252, 0.2842, 0.7095, 0.3561, 0.7813, 0.3005, 0.8534, 0.2312, 0.7573, 0.2312, 0.7573, 0.3005, 0.8534, 0.2695, 0.8954, 0.1829, 0.7951, 0.2496, 0.2119, 0.1974, 0.1562, 0.235, 0.1241, 0.2925, 0.185, 0.21, 0.7201, 0.2623, 0.6794, 0.2842, 0.7095, 0.2312, 0.7573, 0.2623, 0.6794, 0.3244, 0.6094, 0.3522, 0.6355, 0.2842, 0.7095, 0.1974, 0.1562, 0.157, 0.1156, 0.1947, 0.07859, 0.235, 0.1241, 0.1593, 0.7608, 0.21, 0.7201, 0.2312, 0.7573, 0.1829, 0.7951, 0.3479, 0.3235, 0.2496, 0.2119, 0.2925, 0.185, 0.3805, 0.3013, 0.8106, 0.06305, 0.7978, 0.0583, 0.81, 0.03332, 0.8195, 0.03611, 0.8231, 0.06677, 0.8106, 0.06305, 0.8195, 0.03611, 0.8302, 0.03997, 0.8359, 0.07007, 0.8231, 0.06677, 0.8302, 0.03997, 0.8431, 0.04148, 0.7978, 0.0583, 0.7846, 0.05317, 0.795, 0.02729, 0.81, 0.03332, 0.7846, 0.05317, 0.7744, 0.04974, 0.7855, 0.01682, 0.795, 0.02729, 0.8454, 0.07276, 0.8359, 0.07007, 0.8431, 0.04148, 0.8563, 0.04158, 0.8437, 0.03816, 0.8547, 0.03798, 0.8563, 0.04158, 0.8431, 0.04148, 0.7889, 0.01388, 0.7973, 0.02367, 0.795, 0.02729, 0.7855, 0.01682, 0.7973, 0.02367, 0.811, 0.03009, 0.81, 0.03332, 0.795, 0.02729, 0.8314, 0.03617, 0.8437, 0.03816, 0.8431, 0.04148, 0.8302, 0.03997, 0.8203, 0.03324, 0.8314, 0.03617, 0.8302, 0.03997, 0.8195, 0.03611, 0.811, 0.03009, 0.8203, 0.03324, 0.8195, 0.03611, 0.81, 0.03332, 0.7298, 0.5458, 0.7633, 0.5631, 0.7202, 0.6404, 0.6981, 0.6138, 0.6732, 0.5445, 0.7298, 0.5458, 0.6981, 0.6138, 0.6686, 0.6195, 0.5848, 0.5477, 0.5965, 0.6107, 0.5665, 0.6049, 0.539, 0.5576, 0.7633, 0.5631, 0.7892, 0.5861, 0.7387, 0.6675, 0.7202, 0.6404, 0.6263, 0.5415, 0.6732, 0.5445, 0.6686, 0.6195, 0.629, 0.6152, 0.5036, 0.5617, 0.539, 0.5576, 0.5665, 0.6049, 0.5445, 0.6427, 0.5924, 0.6621, 0.6337, 0.6683, 0.641, 0.7203, 0.5833, 0.7203, 0.4785, 0.4872, 0.5036, 0.5617, 0.4606, 0.588, 0.4564, 0.5546, 0.5965, 0.6107, 0.629, 0.6152, 0.6337, 0.6683, 0.5924, 0.6621, 0.5144, 0.4575, 0.5482, 0.48, 0.5084, 0.4969, 0.4785, 0.4872, 0.4856, 0.4158, 0.5144, 0.4575, 0.4785, 0.4872, 0.4394, 0.46, 0.5036, 0.5617, 0.5445, 0.6427, 0.4624, 0.6105, 0.4606, 0.588, 0.7202, 0.6404, 0.7387, 0.6675, 0.695, 0.7019, 0.678, 0.6688, 0.6981, 0.6138, 0.7202, 0.6404, 0.678, 0.6688, 0.6686, 0.6195, 0.4785, 0.4872, 0.5084, 0.4969, 0.539, 0.5576, 0.5036, 0.5617, 0.678, 0.6688, 0.695, 0.7019, 0.641, 0.7203, 0.6337, 0.6683, 0.6686, 0.6195, 0.678, 0.6688, 0.6337, 0.6683, 0.629, 0.6152, 0.6222, 0.4884, 0.6836, 0.5017, 0.6732, 0.5445, 0.6263, 0.5415, 0.7822, 0.5265, 0.8124, 0.5427, 0.7892, 0.5861, 0.7633, 0.5631, 0.5482, 0.48, 0.5848, 0.5477, 0.539, 0.5576, 0.5084, 0.4969, 0.6836, 0.5017, 0.7431, 0.5065, 0.7298, 0.5458, 0.6732, 0.5445, 0.7431, 0.5065, 0.7822, 0.5265, 0.7633, 0.5631, 0.7298, 0.5458, 0.6222, 0.4884, 0.6263, 0.5415, 0.5848, 0.5477, 0.5482, 0.48, 0.5734, 0.389, 0.5901, 0.4264, 0.5144, 0.4575, 0.4856, 0.4158, 0.5901, 0.4264, 0.6222, 0.4884, 0.5482, 0.48, 0.5144, 0.4575, 0.5665, 0.6049, 0.5965, 0.6107, 0.5924, 0.6621, 0.5445, 0.6427, 0.5445, 0.6427, 0.5924, 0.6621, 0.5833, 0.7203, 0.5129, 0.6976, 0.6263, 0.5415, 0.629, 0.6152, 0.5965, 0.6107, 0.5848, 0.5477, 0.7316, 0.8888, 0.7294, 0.8753, 0.7397, 0.8746, 0.7416, 0.8853, 0.7291, 0.8596, 0.734, 0.8365, 0.7446, 0.8418, 0.7399, 0.8615, 0.9783, 0.5378, 0.9549, 0.5652, 0.9337, 0.5327, 0.94, 0.5201, 0.9161, 0.5727, 0.8714, 0.5399, 0.8993, 0.5213, 0.9179, 0.5394, 0.7343, 0.9003, 0.7316, 0.8888, 0.7416, 0.8853, 0.7437, 0.895, 0.7495, 0.924, 0.7343, 0.9003, 0.7437, 0.895, 0.757, 0.9121, 0.734, 0.8365, 0.7533, 0.8105, 0.7597, 0.8218, 0.7446, 0.8418, 0.7294, 0.8753, 0.7291, 0.8596, 0.7399, 0.8615, 0.7397, 0.8746, 0.94, 0.5201, 0.9337, 0.5327, 0.9217, 0.52, 0.9239, 0.5162, 0.9179, 0.5394, 0.8993, 0.5213, 0.9125, 0.5165, 0.917, 0.5213, 0.9783, 0.5037, 0.9783, 0.5378, 0.94, 0.5201, 0.9393, 0.5037, 0.934, 0.4612, 0.9783, 0.5037, 0.9393, 0.5037, 0.9121, 0.4931, 0.8714, 0.5399, 0.8825, 0.4844, 0.9121, 0.4931, 0.8993, 0.5213, 0.9549, 0.5652, 0.9161, 0.5727, 0.9179, 0.5394, 0.9337, 0.5327, 0.9239, 0.5162, 0.9217, 0.52, 0.9198, 0.5177, 0.9208, 0.5161, 0.917, 0.5213, 0.9125, 0.5165, 0.9159, 0.5164, 0.9179, 0.5184, 0.9393, 0.5037, 0.94, 0.5201, 0.9239, 0.5162, 0.9223, 0.513, 0.9121, 0.4931, 0.9393, 0.5037, 0.9223, 0.513, 0.9164, 0.51, 0.8993, 0.5213, 0.9121, 0.4931, 0.9164, 0.51, 0.9125, 0.5165, 0.9337, 0.5327, 0.9179, 0.5394, 0.917, 0.5213, 0.9217, 0.52, 0.9208, 0.5161, 0.9198, 0.5177, 0.9189, 0.5166, 0.9191, 0.516, 0.9179, 0.5184, 0.9159, 0.5164, 0.9176, 0.5162, 0.9182, 0.5169, 0.9223, 0.513, 0.9239, 0.5162, 0.9208, 0.5161, 0.9202, 0.5146, 0.9164, 0.51, 0.9223, 0.513, 0.9202, 0.5146, 0.9174, 0.513, 0.9125, 0.5165, 0.9164, 0.51, 0.9173, 0.513, 0.9159, 0.5164, 0.9217, 0.52, 0.917, 0.5213, 0.9179, 0.5184, 0.9198, 0.5177, 0.9176, 0.5162, 0.9181, 0.5151, 0.9192, 0.5155, 0.9191, 0.516, 0.9182, 0.5169, 0.9176, 0.5162, 0.9191, 0.516, 0.9189, 0.5166, 0.9202, 0.5146, 0.9208, 0.5161, 0.9191, 0.516, 0.9192, 0.5155, 0.9174, 0.513, 0.9202, 0.5146, 0.9192, 0.5155, 0.9181, 0.5151, 0.9159, 0.5164, 0.9173, 0.513, 0.9181, 0.5151, 0.9176, 0.5162, 0.9198, 0.5177, 0.9179, 0.5184, 0.9182, 0.5169, 0.9189, 0.5166, 0.4564, 0.5546, 0.4606, 0.588, 0.425, 0.5837, 0.4277, 0.5675, 0.4606, 0.588, 0.4624, 0.6105, 0.4291, 0.6001, 0.425, 0.5837, 0.4564, 0.5546, 0.4171, 0.5312, 0.4213, 0.5056, 0.4415, 0.5079, 0.5445, 0.6427, 0.5129, 0.6976, 0.458, 0.6278, 0.4624, 0.6105, 0.405, 0.5949, 0.425, 0.5837, 0.4291, 0.6001, 0.4242, 0.6131, 0.3976, 0.5655, 0.4277, 0.5675, 0.425, 0.5837, 0.405, 0.5949, 0.4171, 0.5312, 0.4564, 0.5546, 0.4277, 0.5675, 0.3976, 0.5655, 0.4624, 0.6105, 0.458, 0.6278, 0.4242, 0.6131, 0.4291, 0.6001, 0.4415, 0.5079, 0.4213, 0.5056, 0.4231, 0.4959, 0.4352, 0.4979, 0.4785, 0.4872, 0.4564, 0.5546, 0.4415, 0.5079, 0.4496, 0.4964, 0.4394, 0.46, 0.4785, 0.4872, 0.4496, 0.4964, 0.4319, 0.4798, 0.4266, 0.4856, 0.4383, 0.496, 0.4352, 0.4979, 0.4231, 0.4959, 0.4496, 0.4964, 0.4415, 0.5079, 0.4352, 0.4979, 0.4383, 0.496, 0.4319, 0.4798, 0.4496, 0.4964, 0.4383, 0.496, 0.4266, 0.4856, 0.6155, 0.1262, 0.5904, 0.1174, 0.5483, 0.2052, 0.6175, 0.2133, 0.157, 0.1156, 0.06487, 0.2348, 0.1156, 0.2725, 0.1974, 0.1562, 0.3491, 0.06824, 0.3302, 0.07252, 0.369, 0.1354, 0.3904, 0.1324, 0.4097, 0.8028, 0.3561, 0.7813, 0.3005, 0.8534, 0.3453, 0.8673, 0.8525, 0.4293, 0.9016, 0.4374, 0.9223, 0.36, 0.8715, 0.3193, 0.4644, 0.7273, 0.4236, 0.6967, 0.3561, 0.7813, 0.4097, 0.8028, 0.3244, 0.6094, 0.2588, 0.5397, 0.1584, 0.5717, 0.2623, 0.6794, 0.8715, 0.3193, 0.9223, 0.36, 0.9558, 0.2423, 0.9297, 0.233, 0.8892, 0.2037, 0.8635, 0.165, 0.8399, 0.1757, 0.8549, 0.2306, 0.2623, 0.6794, 0.1584, 0.5717, 0.1059, 0.611, 0.21, 0.7201, 0.7714, 0.4374, 0.8525, 0.4293, 0.8715, 0.3193, 0.8085, 0.2994, 0.3453, 0.8673, 0.3005, 0.8534, 0.2695, 0.8954, 0.3156, 0.9156, 0.1974, 0.1562, 0.1156, 0.2725, 0.1532, 0.3149, 0.2496, 0.2119, 0.6727, 0.1795, 0.7222, 0.1413, 0.7088, 0.1175, 0.6646, 0.1302, 0.8635, 0.165, 0.8448, 0.1142, 0.831, 0.1159, 0.8399, 0.1757, 0.7222, 0.1413, 0.7632, 0.09594, 0.7523, 0.08574, 0.7088, 0.1175, 0.7042, 0.2059, 0.7426, 0.1563, 0.7222, 0.1413, 0.6727, 0.1795, 0.8549, 0.2306, 0.8399, 0.1757, 0.8076, 0.1778, 0.8088, 0.2367, 0.8088, 0.2367, 0.8076, 0.1778, 0.777, 0.1712, 0.7595, 0.2256, 0.7595, 0.2256, 0.777, 0.1712, 0.7426, 0.1563, 0.7042, 0.2059, 0.6591, 0.2546, 0.6175, 0.2133, 0.5495, 0.3032, 0.6055, 0.3458, 0.3192, 0.004113, 0.2994, 0.007768, 0.3302, 0.07252, 0.3491, 0.06824, 0.8085, 0.2994, 0.7431, 0.2775, 0.6923, 0.4136, 0.7714, 0.4374, 0.3904, 0.1324, 0.369, 0.1354, 0.4491, 0.2368, 0.4871, 0.2054, 0.6175, 0.2133, 0.5483, 0.2052, 0.4992, 0.264, 0.5495, 0.3032, 0.7431, 0.2775, 0.6591, 0.2546, 0.6055, 0.3458, 0.6923, 0.4136, 0.8908, 0.8433, 0.8808, 0.8572, 0.887, 0.8689, 0.8973, 0.8568, 0.8848, 0.8296, 0.8596, 0.8243, 0.8808, 0.8572, 0.8908, 0.8433, 0.7426, 0.1563, 0.7754, 0.1029, 0.7632, 0.09594, 0.7222, 0.1413, 0.8399, 0.1757, 0.831, 0.1159, 0.8131, 0.1162, 0.8076, 0.1778, 0.8076, 0.1778, 0.8131, 0.1162, 0.7952, 0.1115, 0.777, 0.1712, 0.777, 0.1712, 0.7952, 0.1115, 0.7754, 0.1029, 0.7426, 0.1563, 0.7431, 0.2775, 0.7595, 0.2256, 0.7042, 0.2059, 0.6591, 0.2546, 0.8085, 0.2994, 0.8088, 0.2367, 0.7595, 0.2256, 0.7431, 0.2775, 0.8715, 0.3193, 0.8549, 0.2306, 0.8088, 0.2367, 0.8085, 0.2994, 0.6591, 0.2546, 0.7042, 0.2059, 0.6727, 0.1795, 0.6175, 0.2133, 0.6175, 0.2133, 0.6727, 0.1795, 0.6646, 0.1302, 0.6155, 0.1262, 0.9297, 0.233, 0.8892, 0.2037, 0.8549, 0.2306, 0.8715, 0.3193, 0.8952, 0.8097, 0.8826, 0.7916, 0.8596, 0.8243, 0.8848, 0.8296, 0.8973, 0.8568, 0.887, 0.8689, 0.9019, 0.882, 0.9111, 0.8706, 0.9249, 0.8084, 0.9289, 0.7973, 0.9147, 0.7941, 0.9092, 0.8075, 0.9092, 0.8075, 0.9147, 0.7941, 0.8826, 0.7916, 0.8952, 0.8097, 0.8593, 0.7866, 0.8394, 0.7771, 0.83, 0.7854, 0.8448, 0.8013, 0.8608, 0.7663, 0.8313, 0.7659, 0.8394, 0.7771, 0.8593, 0.7866, 0.876, 0.8823, 0.8626, 0.8914, 0.8756, 0.9083, 0.8911, 0.8968, 0.8394, 0.7771, 0.8313, 0.7659, 0.8172, 0.7797, 0.83, 0.7854, 0.9147, 0.7941, 0.9253, 0.7799, 0.8977, 0.7769, 0.8826, 0.7916, 0.9289, 0.7973, 0.9359, 0.7849, 0.9253, 0.7799, 0.9147, 0.7941, 0.887, 0.8689, 0.876, 0.8823, 0.8911, 0.8968, 0.9019, 0.882, 0.8448, 0.8013, 0.83, 0.7854, 0.8172, 0.7797, 0.8229, 0.8073, 0.9359, 0.7849, 0.9375, 0.7702, 0.9272, 0.7688, 0.9253, 0.7799, 0.9253, 0.7799, 0.9272, 0.7688, 0.9009, 0.7653, 0.8977, 0.7769, 0.8808, 0.8572, 0.8676, 0.8725, 0.876, 0.8823, 0.887, 0.8689, 0.8596, 0.8243, 0.8444, 0.8321, 0.8676, 0.8725, 0.8808, 0.8572, 0.8418, 0.08645, 0.8454, 0.07276, 0.8359, 0.07007, 0.8323, 0.08529, 0.7788, 0.06844, 0.7846, 0.05317, 0.7744, 0.04974, 0.7693, 0.06349, 0.7919, 0.07383, 0.7978, 0.0583, 0.7846, 0.05317, 0.7788, 0.06844, 0.8323, 0.08529, 0.8359, 0.07007, 0.8231, 0.06677, 0.8188, 0.08332, 0.8188, 0.08332, 0.8231, 0.06677, 0.8106, 0.06305, 0.8053, 0.07932, 0.8053, 0.07932, 0.8106, 0.06305, 0.7978, 0.0583, 0.7919, 0.07383, 0.8448, 0.1142, 0.8418, 0.08645, 0.8323, 0.08529, 0.831, 0.1159, 0.7632, 0.09594, 0.7788, 0.06844, 0.7693, 0.06349, 0.7523, 0.08574, 0.7754, 0.1029, 0.7919, 0.07383, 0.7788, 0.06844, 0.7632, 0.09594, 0.831, 0.1159, 0.8323, 0.08529, 0.8188, 0.08332, 0.8131, 0.1162, 0.8131, 0.1162, 0.8188, 0.08332, 0.8053, 0.07932, 0.7952, 0.1115, 0.7952, 0.1115, 0.8053, 0.07932, 0.7919, 0.07383, 0.7754, 0.1029, 0.8477, 0.9087, 0.8077, 0.9087, 0.805, 0.9419, 0.8392, 0.9623, 0.9046, 0.9669, 0.9058, 0.9378, 0.8716, 0.9251, 0.8771, 0.9691, 0.9132, 0.9602, 0.9157, 0.9429, 0.9058, 0.9378, 0.9046, 0.9669, 0.8676, 0.8725, 0.8556, 0.8801, 0.8626, 0.8914, 0.876, 0.8823, 0.8444, 0.8321, 0.8331, 0.8413, 0.8556, 0.8801, 0.8676, 0.8725, 0.8313, 0.7659, 0.8286, 0.7559, 0.805, 0.7761, 0.8172, 0.7797, 0.8229, 0.8073, 0.8132, 0.8142, 0.8331, 0.8413, 0.8444, 0.8321, 0.8608, 0.7663, 0.8637, 0.7559, 0.8286, 0.7559, 0.8313, 0.7659, 0.8977, 0.7769, 0.9009, 0.7653, 0.8637, 0.7559, 0.8608, 0.7663, 0.8172, 0.7797, 0.805, 0.7761, 0.8132, 0.8142, 0.8229, 0.8073, 0.8716, 0.9251, 0.8477, 0.9087, 0.8392, 0.9623, 0.8771, 0.9691, 0.8596, 0.8243, 0.8448, 0.8013, 0.8229, 0.8073, 0.8444, 0.8321, 0.8977, 0.7769, 0.8608, 0.7663, 0.8593, 0.7866, 0.8826, 0.7916, 0.8826, 0.7916, 0.8593, 0.7866, 0.8448, 0.8013, 0.8596, 0.8243, 0.06487, 0.2348, 0.009973, 0.3446, 0.04052, 0.3649, 0.1156, 0.2725, 0.07398, 0.4571, 0.1474, 0.4627, 0.1457, 0.4274, 0.08595, 0.4036, 0.1584, 0.5717, 0.06584, 0.509, 0.03507, 0.5326, 0.1059, 0.611, 0.1156, 0.2725, 0.04052, 0.3649, 0.08595, 0.4036, 0.1532, 0.3149, 0.21, 0.7201, 0.1059, 0.611, 0.06799, 0.6393, 0.1593, 0.7608, 0.2496, 0.2119, 0.1532, 0.3149, 0.2639, 0.3744, 0.3479, 0.3235, 0.1059, 0.611, 0.03507, 0.5326, 0.009973, 0.5498, 0.06799, 0.6393, 0.06584, 0.509, 0.1483, 0.4831, 0.1474, 0.4627, 0.07398, 0.4571, 0.4328, 0.8461, 0.4761, 0.85, 0.4916, 0.8089, 0.4596, 0.8011, 0.5017, 0.9742, 0.5208, 0.965, 0.4939, 0.9252, 0.462, 0.9342, 0.4596, 0.8011, 0.4916, 0.8089, 0.5217, 0.7619, 0.503, 0.752, 0.4328, 0.8806, 0.4764, 0.8784, 0.4761, 0.85, 0.4328, 0.8461, 0.4331, 0.9005, 0.4808, 0.9043, 0.4764, 0.8784, 0.4328, 0.8806, 0.462, 0.9342, 0.4939, 0.9252, 0.4808, 0.9043, 0.4331, 0.9005, 0.08595, 0.4036, 0.1457, 0.4274, 0.1717, 0.3802, 0.1532, 0.3149, 0.1584, 0.5717, 0.1759, 0.5187, 0.1483, 0.4831, 0.06584, 0.509, 0.2588, 0.5397, 0.2327, 0.5167, 0.1759, 0.5187, 0.1584, 0.5717, 0.1532, 0.3149, 0.1717, 0.3802, 0.2373, 0.3986, 0.2639, 0.3744, 0.4761, 0.85, 0.535, 0.8537, 0.542, 0.8189, 0.4916, 0.8089, 0.4808, 0.9043, 0.5372, 0.8967, 0.5355, 0.8768, 0.4764, 0.8784, 0.4939, 0.9252, 0.5436, 0.9137, 0.5372, 0.8967, 0.4808, 0.9043, 0.5208, 0.965, 0.5575, 0.9492, 0.5436, 0.9137, 0.4939, 0.9252, 0.4916, 0.8089, 0.542, 0.8189, 0.5584, 0.7776, 0.5217, 0.7619, 0.4764, 0.8784, 0.5355, 0.8768, 0.535, 0.8537, 0.4761, 0.85, 0.535, 0.8537, 0.6108, 0.8574, 0.6162, 0.8298, 0.542, 0.8189, 0.5372, 0.8967, 0.6119, 0.8904, 0.6108, 0.8754, 0.5355, 0.8768, 0.5436, 0.9137, 0.6162, 0.903, 0.6119, 0.8904, 0.5372, 0.8967, 0.5575, 0.9492, 0.622, 0.9309, 0.6162, 0.903, 0.5436, 0.9137, 0.542, 0.8189, 0.6162, 0.8298, 0.623, 0.7963, 0.5584, 0.7776, 0.5355, 0.8768, 0.6108, 0.8754, 0.6108, 0.8574, 0.535, 0.8537, 0.6108, 0.8574, 0.6738, 0.8569, 0.6812, 0.8307, 0.6162, 0.8298, 0.6119, 0.8904, 0.6747, 0.8911, 0.6734, 0.8753, 0.6108, 0.8754, 0.6162, 0.903, 0.6794, 0.9042, 0.6747, 0.8911, 0.6119, 0.8904, 0.622, 0.9309, 0.6871, 0.9377, 0.6794, 0.9042, 0.6162, 0.903, 0.6162, 0.8298, 0.6812, 0.8307, 0.6907, 0.7918, 0.623, 0.7963, 0.6108, 0.8754, 0.6734, 0.8753, 0.6738, 0.8569, 0.6108, 0.8574, 0.6738, 0.8569, 0.7291, 0.8596, 0.734, 0.8365, 0.6812, 0.8307, 0.6747, 0.8911, 0.7316, 0.8888, 0.7294, 0.8753, 0.6734, 0.8753, 0.6794, 0.9042, 0.7343, 0.9003, 0.7316, 0.8888, 0.6747, 0.8911, 0.6871, 0.9377, 0.7495, 0.924, 0.7343, 0.9003, 0.6794, 0.9042, 0.6812, 0.8307, 0.734, 0.8365, 0.7533, 0.8105, 0.6907, 0.7918, 0.6734, 0.8753, 0.7294, 0.8753, 0.7291, 0.8596, 0.6738, 0.8569, 0.4491, 0.2368, 0.369, 0.1354, 0.2925, 0.185, 0.3805, 0.3013, 0.3302, 0.07252, 0.2994, 0.007768, 0.1947, 0.07859, 0.235, 0.1241, 0.3561, 0.7813, 0.4236, 0.6967, 0.3522, 0.6355, 0.2842, 0.7095, 0.369, 0.1354, 0.3302, 0.07252, 0.235, 0.1241, 0.2925, 0.185, 0.2842, 0.7095, 0.2312, 0.7573, 0.3005, 0.8534, 0.3561, 0.7813, 0.2312, 0.7573, 0.1829, 0.7951, 0.2695, 0.8954, 0.3005, 0.8534, 0.2496, 0.2119, 0.2925, 0.185, 0.235, 0.1241, 0.1974, 0.1562, 0.21, 0.7201, 0.2312, 0.7573, 0.2842, 0.7095, 0.2623, 0.6794, 0.2623, 0.6794, 0.2842, 0.7095, 0.3522, 0.6355, 0.3244, 0.6094, 0.1974, 0.1562, 0.235, 0.1241, 0.1947, 0.07859, 0.157, 0.1156, 0.1593, 0.7608, 0.1829, 0.7951, 0.2312, 0.7573, 0.21, 0.7201, 0.3479, 0.3235, 0.3805, 0.3013, 0.2925, 0.185, 0.2496, 0.2119, 0.8106, 0.06305, 0.8195, 0.03611, 0.81, 0.03332, 0.7978, 0.0583, 0.8231, 0.06677, 0.8302, 0.03997, 0.8195, 0.03611, 0.8106, 0.06305, 0.8359, 0.07007, 0.8431, 0.04148, 0.8302, 0.03997, 0.8231, 0.06677, 0.7978, 0.0583, 0.81, 0.03332, 0.795, 0.02729, 0.7846, 0.05317, 0.7846, 0.05317, 0.795, 0.02729, 0.7855, 0.01682, 0.7744, 0.04974, 0.8454, 0.07276, 0.8563, 0.04158, 0.8431, 0.04148, 0.8359, 0.07007, 0.8437, 0.03816, 0.8431, 0.04148, 0.8563, 0.04158, 0.8547, 0.03798, 0.7889, 0.01388, 0.7855, 0.01682, 0.795, 0.02729, 0.7973, 0.02367, 0.7973, 0.02367, 0.795, 0.02729, 0.81, 0.03332, 0.811, 0.03009, 0.8314, 0.03617, 0.8302, 0.03997, 0.8431, 0.04148, 0.8437, 0.03816, 0.8203, 0.03324, 0.8195, 0.03611, 0.8302, 0.03997, 0.8314, 0.03617, 0.811, 0.03009, 0.81, 0.03332, 0.8195, 0.03611, 0.8203, 0.03324, 0.7298, 0.5458, 0.6981, 0.6138, 0.7202, 0.6404, 0.7633, 0.5631, 0.6732, 0.5445, 0.6686, 0.6195, 0.6981, 0.6138, 0.7298, 0.5458, 0.5848, 0.5477, 0.539, 0.5576, 0.5665, 0.6049, 0.5965, 0.6107, 0.7633, 0.5631, 0.7202, 0.6404, 0.7387, 0.6675, 0.7892, 0.5861, 0.6263, 0.5415, 0.629, 0.6152, 0.6686, 0.6195, 0.6732, 0.5445, 0.5036, 0.5617, 0.5445, 0.6427, 0.5665, 0.6049, 0.539, 0.5576, 0.5924, 0.6621, 0.5833, 0.7203, 0.641, 0.7203, 0.6337, 0.6683, 0.4785, 0.4872, 0.4564, 0.5546, 0.4606, 0.588, 0.5036, 0.5617, 0.5965, 0.6107, 0.5924, 0.6621, 0.6337, 0.6683, 0.629, 0.6152, 0.5144, 0.4575, 0.4785, 0.4872, 0.5084, 0.4969, 0.5482, 0.48, 0.4856, 0.4158, 0.4394, 0.46, 0.4785, 0.4872, 0.5144, 0.4575, 0.5036, 0.5617, 0.4606, 0.588, 0.4624, 0.6105, 0.5445, 0.6427, 0.7202, 0.6404, 0.678, 0.6688, 0.695, 0.7019, 0.7387, 0.6675, 0.6981, 0.6138, 0.6686, 0.6195, 0.678, 0.6688, 0.7202, 0.6404, 0.4785, 0.4872, 0.5036, 0.5617, 0.539, 0.5576, 0.5084, 0.4969, 0.678, 0.6688, 0.6337, 0.6683, 0.641, 0.7203, 0.695, 0.7019, 0.6686, 0.6195, 0.629, 0.6152, 0.6337, 0.6683, 0.678, 0.6688, 0.6222, 0.4884, 0.6263, 0.5415, 0.6732, 0.5445, 0.6836, 0.5017, 0.7822, 0.5265, 0.7633, 0.5631, 0.7892, 0.5861, 0.8124, 0.5427, 0.5482, 0.48, 0.5084, 0.4969, 0.539, 0.5576, 0.5848, 0.5477, 0.6836, 0.5017, 0.6732, 0.5445, 0.7298, 0.5458, 0.7431, 0.5065, 0.7431, 0.5065, 0.7298, 0.5458, 0.7633, 0.5631, 0.7822, 0.5265, 0.6222, 0.4884, 0.5482, 0.48, 0.5848, 0.5477, 0.6263, 0.5415, 0.5734, 0.389, 0.4856, 0.4158, 0.5144, 0.4575, 0.5901, 0.4264, 0.5901, 0.4264, 0.5144, 0.4575, 0.5482, 0.48, 0.6222, 0.4884, 0.5665, 0.6049, 0.5445, 0.6427, 0.5924, 0.6621, 0.5965, 0.6107, 0.5445, 0.6427, 0.5129, 0.6976, 0.5833, 0.7203, 0.5924, 0.6621, 0.6263, 0.5415, 0.5848, 0.5477, 0.5965, 0.6107, 0.629, 0.6152, 0.7316, 0.8888, 0.7416, 0.8853, 0.7397, 0.8746, 0.7294, 0.8753, 0.7291, 0.8596, 0.7399, 0.8615, 0.7446, 0.8418, 0.734, 0.8365, 0.9783, 0.5378, 0.94, 0.5201, 0.9337, 0.5327, 0.9549, 0.5652, 0.9161, 0.5727, 0.9179, 0.5394, 0.8993, 0.5213, 0.8714, 0.5399, 0.7343, 0.9003, 0.7437, 0.895, 0.7416, 0.8853, 0.7316, 0.8888, 0.7495, 0.924, 0.757, 0.9121, 0.7437, 0.895, 0.7343, 0.9003, 0.734, 0.8365, 0.7446, 0.8418, 0.7597, 0.8218, 0.7533, 0.8105, 0.7294, 0.8753, 0.7397, 0.8746, 0.7399, 0.8615, 0.7291, 0.8596, 0.94, 0.5201, 0.9239, 0.5162, 0.9217, 0.52, 0.9337, 0.5327, 0.9179, 0.5394, 0.917, 0.5213, 0.9125, 0.5165, 0.8993, 0.5213, 0.9783, 0.5037, 0.9393, 0.5037, 0.94, 0.5201, 0.9783, 0.5378, 0.934, 0.4612, 0.9121, 0.4931, 0.9393, 0.5037, 0.9783, 0.5037, 0.8714, 0.5399, 0.8993, 0.5213, 0.9121, 0.4931, 0.8825, 0.4844, 0.9549, 0.5652, 0.9337, 0.5327, 0.9179, 0.5394, 0.9161, 0.5727, 0.9239, 0.5162, 0.9208, 0.5161, 0.9198, 0.5177, 0.9217, 0.52, 0.917, 0.5213, 0.9179, 0.5184, 0.9159, 0.5164, 0.9125, 0.5165, 0.9393, 0.5037, 0.9223, 0.513, 0.9239, 0.5162, 0.94, 0.5201, 0.9121, 0.4931, 0.9164, 0.51, 0.9223, 0.513, 0.9393, 0.5037, 0.8993, 0.5213, 0.9125, 0.5165, 0.9164, 0.51, 0.9121, 0.4931, 0.9337, 0.5327, 0.9217, 0.52, 0.917, 0.5213, 0.9179, 0.5394, 0.9208, 0.5161, 0.9191, 0.516, 0.9189, 0.5166, 0.9198, 0.5177, 0.9179, 0.5184, 0.9182, 0.5169, 0.9176, 0.5162, 0.9159, 0.5164, 0.9223, 0.513, 0.9202, 0.5146, 0.9208, 0.5161, 0.9239, 0.5162, 0.9164, 0.51, 0.9174, 0.513, 0.9202, 0.5146, 0.9223, 0.513, 0.9125, 0.5165, 0.9159, 0.5164, 0.9173, 0.513, 0.9164, 0.51, 0.9217, 0.52, 0.9198, 0.5177, 0.9179, 0.5184, 0.917, 0.5213, 0.9176, 0.5162, 0.9191, 0.516, 0.9192, 0.5155, 0.9181, 0.5151, 0.9182, 0.5169, 0.9189, 0.5166, 0.9191, 0.516, 0.9176, 0.5162, 0.9202, 0.5146, 0.9192, 0.5155, 0.9191, 0.516, 0.9208, 0.5161, 0.9174, 0.513, 0.9181, 0.5151, 0.9192, 0.5155, 0.9202, 0.5146, 0.9159, 0.5164, 0.9176, 0.5162, 0.9181, 0.5151, 0.9173, 0.513, 0.9198, 0.5177, 0.9189, 0.5166, 0.9182, 0.5169, 0.9179, 0.5184, 0.4564, 0.5546, 0.4277, 0.5675, 0.425, 0.5837, 0.4606, 0.588, 0.4606, 0.588, 0.425, 0.5837, 0.4291, 0.6001, 0.4624, 0.6105, 0.4564, 0.5546, 0.4415, 0.5079, 0.4213, 0.5056, 0.4171, 0.5312, 0.5445, 0.6427, 0.4624, 0.6105, 0.458, 0.6278, 0.5129, 0.6976, 0.405, 0.5949, 0.4242, 0.6131, 0.4291, 0.6001, 0.425, 0.5837, 0.3976, 0.5655, 0.405, 0.5949, 0.425, 0.5837, 0.4277, 0.5675, 0.4171, 0.5312, 0.3976, 0.5655, 0.4277, 0.5675, 0.4564, 0.5546, 0.4624, 0.6105, 0.4291, 0.6001, 0.4242, 0.6131, 0.458, 0.6278, 0.4415, 0.5079, 0.4352, 0.4979, 0.4231, 0.4959, 0.4213, 0.5056, 0.4785, 0.4872, 0.4496, 0.4964, 0.4415, 0.5079, 0.4564, 0.5546, 0.4394, 0.46, 0.4319, 0.4798, 0.4496, 0.4964, 0.4785, 0.4872, 0.4266, 0.4856, 0.4231, 0.4959, 0.4352, 0.4979, 0.4383, 0.496, 0.4496, 0.4964, 0.4383, 0.496, 0.4352, 0.4979, 0.4415, 0.5079, 0.4319, 0.4798, 0.4266, 0.4856, 0.4383, 0.496, 0.4496, 0.4964])
me_cube.materials.append(mat_material)
me_cube.use_remesh_preserve_volume = False
me_cube.use_remesh_preserve_attributes = False
me_cube.use_mirror_vertex_groups = False
me_cube.update()
me_cube_002 = bpy.data.meshes.new('Cube.002')
me_cube_002.from_pydata([(1.03, -0.3716, 0.06111), (1.036, -0.3771, -0.356), (0.119, -0.3771, 0.1675), (0.2951, -0.3771, -0.2653), (0.6371, -0.3771, -0.476), (0.6676, -0.3771, 0.3395), (0.9054, -0.3742, 0.262), (0.8497, -0.3771, -0.4513), (0.4395, -0.3771, -0.4254), (0.1396, -0.3742, 0.3576), (1.029, -0.2394, 0.06054), (1.035, -0.2449, -0.3566), (0.1183, -0.2449, 0.1591), (0.2944, -0.2449, -0.2659), (0.6364, -0.2449, -0.4766), (0.6669, -0.2449, 0.3389), (0.9047, -0.242, 0.2614), (0.849, -0.2449, -0.4519), (0.4388, -0.2449, -0.426), (0.2174, -0.242, 0.3571), (0.9897, -0.372, 0.05198), (0.9947, -0.377, -0.328), (0.1597, -0.377, 0.1489), (0.3202, -0.377, -0.2454), (0.6317, -0.377, -0.4373), (0.6595, -0.377, 0.3056), (0.8761, -0.3744, 0.235), (0.8253, -0.377, -0.4148), (0.4517, -0.377, -0.3912), (0.2265, -0.3744, 0.3064), (0.9893, -0.3326, 0.05171), (0.9943, -0.3376, -0.3283), (0.1593, -0.3376, 0.1487), (0.3198, -0.3376, -0.2456), (0.6313, -0.3376, -0.4376), (0.659, -0.3376, 0.3053), (0.8757, -0.335, 0.2347), (0.8249, -0.3376, -0.4151), (0.4513, -0.3376, -0.3915), (0.2261, -0.335, 0.3061), (-1.03, -0.3716, 0.06111), (-1.036, -0.3771, -0.356), (-0.119, -0.3771, 0.1675), (-0.2951, -0.3771, -0.2653), (-0.6371, -0.3771, -0.476), (-0.6676, -0.3771, 0.3395), (0.0, -0.3771, 0.2353), (0.0, -0.3771, 0.3521), (-0.9054, -0.3742, 0.262), (-0.8497, -0.3771, -0.4513), (-0.4395, -0.3771, -0.4254), (-0.1396, -0.3742, 0.3576), (-1.029, -0.2394, 0.06054), (-1.035, -0.2449, -0.3566), (-0.1183, -0.2449, 0.1591), (-0.2944, -0.2449, -0.2659), (-0.6364, -0.2449, -0.4766), (-0.6669, -0.2449, 0.3389), (0.0, -0.2449, 0.2269), (0.0, -0.2449, 0.3516), (-0.9047, -0.242, 0.2614), (-0.849, -0.2449, -0.4519), (-0.4388, -0.2449, -0.426), (-0.2174, -0.242, 0.3571), (-0.9897, -0.372, 0.05198), (-0.9947, -0.377, -0.328), (-0.1597, -0.377, 0.1489), (-0.3202, -0.377, -0.2454), (-0.6317, -0.377, -0.4373), (-0.6595, -0.377, 0.3056), (-0.8761, -0.3744, 0.235), (-0.8253, -0.377, -0.4148), (-0.4517, -0.377, -0.3912), (-0.2265, -0.3744, 0.3064), (-0.9893, -0.3326, 0.05171), (-0.9943, -0.3376, -0.3283), (-0.1593, -0.3376, 0.1487), (-0.3198, -0.3376, -0.2456), (-0.6313, -0.3376, -0.4376), (-0.659, -0.3376, 0.3053), (-0.8757, -0.335, 0.2347), (-0.8249, -0.3376, -0.4151), (-0.4513, -0.3376, -0.3915), (-0.2261, -0.335, 0.3061)], [], [(0, 6, 26, 20), (4, 7, 27, 24), (2, 9, 47, 46), (3, 8, 28, 23), (5, 9, 29, 25), (14, 18, 19, 15), (17, 14, 15, 16), (12, 58, 59, 19), (11, 17, 16, 10), (18, 13, 12, 19), (5, 15, 19, 9), (3, 13, 18, 8), (4, 14, 17, 7), (0, 10, 16, 6), (9, 19, 59, 47), (46, 58, 12, 2), (6, 16, 15, 5), (8, 18, 14, 4), (2, 12, 13, 3), (7, 17, 11, 1), (1, 11, 10, 0), (20, 26, 36, 30), (24, 27, 37, 34), (23, 28, 38, 33), (25, 29, 39, 35), (6, 5, 25, 26), (8, 4, 24, 28), (9, 2, 22, 29), (2, 3, 23, 22), (7, 1, 21, 27), (1, 0, 20, 21), (34, 35, 39, 38), (37, 36, 35, 34), (31, 30, 36, 37), (38, 39, 32, 33), (26, 25, 35, 36), (28, 24, 34, 38), (29, 22, 32, 39), (22, 23, 33, 32), (27, 21, 31, 37), (21, 20, 30, 31), (40, 64, 70, 48), (44, 68, 71, 49), (42, 46, 47, 51), (43, 67, 72, 50), (45, 69, 73, 51), (56, 57, 63, 62), (61, 60, 57, 56), (54, 63, 59, 58), (53, 52, 60, 61), (62, 63, 54, 55), (45, 51, 63, 57), (43, 50, 62, 55), (44, 49, 61, 56), (40, 48, 60, 52), (51, 47, 59, 63), (46, 42, 54, 58), (48, 45, 57, 60), (50, 44, 56, 62), (42, 43, 55, 54), (49, 41, 53, 61), (41, 40, 52, 53), (64, 74, 80, 70), (68, 78, 81, 71), (67, 77, 82, 72), (69, 79, 83, 73), (48, 70, 69, 45), (50, 72, 68, 44), (51, 73, 66, 42), (42, 66, 67, 43), (49, 71, 65, 41), (41, 65, 64, 40), (78, 82, 83, 79), (81, 78, 79, 80), (75, 81, 80, 74), (82, 77, 76, 83), (70, 80, 79, 69), (72, 82, 78, 68), (73, 83, 76, 66), (66, 76, 77, 67), (71, 81, 75, 65), (65, 75, 74, 64)])
_uv = me_cube_002.uv_layers.new(name='UVMap')
_uv.uv.foreach_set('vector', [0.2819, 0.03022, 0.38, 0.08953, 0.3668, 0.1035, 0.2775, 0.04942, 0.01982, 0.217, 0.03189, 0.116, 0.04971, 0.1276, 0.03871, 0.2196, 0.3339, 0.4634, 0.4266, 0.4535, 0.424, 0.5199, 0.3669, 0.5199, 0.1227, 0.3796, 0.04451, 0.311, 0.0612, 0.3052, 0.1324, 0.3677, 0.4178, 0.2026, 0.4266, 0.4535, 0.4016, 0.4122, 0.4012, 0.2064, 0.4657, 0.357, 0.4916, 0.2634, 0.8751, 0.1631, 0.8634, 0.3766, 0.4764, 0.4582, 0.4657, 0.357, 0.8634, 0.3766, 0.8241, 0.4891, 0.7792, 0.1147, 0.813, 0.05888, 0.8738, 0.05966, 0.8751, 0.1631, 0.5217, 0.5472, 0.4764, 0.4582, 0.8241, 0.4891, 0.7253, 0.5472, 0.4916, 0.2634, 0.5707, 0.1958, 0.7792, 0.1147, 0.8751, 0.1631, 0.9103, 0.1498, 0.9748, 0.1501, 0.9763, 0.3603, 0.9118, 0.3969, 0.8476, 0.8373, 0.9121, 0.8376, 0.9116, 0.9399, 0.8471, 0.9396, 0.1893, 0.748, 0.1248, 0.7484, 0.1248, 0.647, 0.1893, 0.6467, 0.1234, 0.6626, 0.05888, 0.6626, 0.06029, 0.5512, 0.1248, 0.5512, 0.9118, 0.3969, 0.9763, 0.3603, 0.975, 0.4629, 0.9105, 0.463, 0.8475, 0.5706, 0.9121, 0.5738, 0.9113, 0.6365, 0.8468, 0.6336, 0.9118, 0.04326, 0.9763, 0.04356, 0.9748, 0.1501, 0.9103, 0.1498, 0.1894, 0.8355, 0.1249, 0.8359, 0.1248, 0.7484, 0.1893, 0.748, 0.8468, 0.6336, 0.9113, 0.6365, 0.9121, 0.8376, 0.8476, 0.8373, 0.1893, 0.6467, 0.1248, 0.647, 0.1249, 0.5515, 0.1894, 0.5512, 0.1248, 0.8445, 0.06029, 0.8444, 0.05888, 0.6626, 0.1234, 0.6626, 0.2087, 0.6793, 0.2095, 0.7788, 0.1902, 0.7787, 0.1894, 0.6792, 0.2287, 0.6329, 0.2287, 0.7255, 0.2095, 0.7253, 0.2095, 0.6327, 0.94, 0.6635, 0.9399, 0.5745, 0.9591, 0.5745, 0.9592, 0.6635, 0.2481, 0.5512, 0.2481, 0.753, 0.2288, 0.7533, 0.2288, 0.5515, 0.38, 0.08953, 0.4178, 0.2026, 0.4012, 0.2064, 0.3668, 0.1035, 0.04451, 0.311, 0.01982, 0.217, 0.03871, 0.2196, 0.0612, 0.3052, 0.4266, 0.4535, 0.3339, 0.4634, 0.3248, 0.444, 0.4016, 0.4122, 0.3339, 0.4634, 0.1227, 0.3796, 0.1324, 0.3677, 0.3248, 0.444, 0.03189, 0.116, 0.07839, 0.02763, 0.09206, 0.04707, 0.04971, 0.1276, 0.07839, 0.02763, 0.2819, 0.03022, 0.2775, 0.04942, 0.09206, 0.04707, 0.7413, 0.7913, 0.379, 0.8091, 0.3759, 0.6033, 0.7177, 0.7061, 0.7316, 0.8835, 0.4148, 0.9117, 0.379, 0.8091, 0.7413, 0.7913, 0.6903, 0.9646, 0.5049, 0.9646, 0.4148, 0.9117, 0.7316, 0.8835, 0.7177, 0.7061, 0.3759, 0.6033, 0.4523, 0.5706, 0.6457, 0.6444, 0.2095, 0.7788, 0.2087, 0.8758, 0.1895, 0.8757, 0.1902, 0.7787, 0.2288, 0.5514, 0.2287, 0.6329, 0.2095, 0.6327, 0.2096, 0.5512, 0.94, 0.9208, 0.9394, 0.8657, 0.9587, 0.8657, 0.9592, 0.9209, 0.9394, 0.8657, 0.94, 0.6635, 0.9592, 0.6635, 0.9587, 0.8657, 0.2287, 0.7255, 0.2288, 0.8111, 0.2096, 0.8109, 0.2095, 0.7253, 0.2095, 0.5513, 0.2087, 0.6793, 0.1894, 0.6792, 0.1902, 0.5512, 0.2819, 0.03022, 0.2775, 0.04942, 0.3668, 0.1035, 0.38, 0.08953, 0.01982, 0.217, 0.03871, 0.2196, 0.04971, 0.1276, 0.03189, 0.116, 0.3339, 0.4634, 0.3669, 0.5199, 0.424, 0.5199, 0.4266, 0.4535, 0.1227, 0.3796, 0.1324, 0.3677, 0.0612, 0.3052, 0.04451, 0.311, 0.4178, 0.2026, 0.4012, 0.2064, 0.4016, 0.4122, 0.4266, 0.4535, 0.4657, 0.357, 0.8634, 0.3766, 0.8751, 0.1631, 0.4916, 0.2634, 0.4764, 0.4582, 0.8241, 0.4891, 0.8634, 0.3766, 0.4657, 0.357, 0.7792, 0.1147, 0.8751, 0.1631, 0.8738, 0.05966, 0.813, 0.05888, 0.5217, 0.5472, 0.7253, 0.5472, 0.8241, 0.4891, 0.4764, 0.4582, 0.4916, 0.2634, 0.8751, 0.1631, 0.7792, 0.1147, 0.5707, 0.1958, 0.9103, 0.1498, 0.9118, 0.3969, 0.9763, 0.3603, 0.9748, 0.1501, 0.8476, 0.8373, 0.8471, 0.9396, 0.9116, 0.9399, 0.9121, 0.8376, 0.1893, 0.748, 0.1893, 0.6467, 0.1248, 0.647, 0.1248, 0.7484, 0.1234, 0.6626, 0.1248, 0.5512, 0.06029, 0.5512, 0.05888, 0.6626, 0.9118, 0.3969, 0.9105, 0.463, 0.975, 0.4629, 0.9763, 0.3603, 0.8475, 0.5706, 0.8468, 0.6336, 0.9113, 0.6365, 0.9121, 0.5738, 0.9118, 0.04326, 0.9103, 0.1498, 0.9748, 0.1501, 0.9763, 0.04356, 0.1894, 0.8355, 0.1893, 0.748, 0.1248, 0.7484, 0.1249, 0.8359, 0.8468, 0.6336, 0.8476, 0.8373, 0.9121, 0.8376, 0.9113, 0.6365, 0.1893, 0.6467, 0.1894, 0.5512, 0.1249, 0.5515, 0.1248, 0.647, 0.1248, 0.8445, 0.1234, 0.6626, 0.05888, 0.6626, 0.06029, 0.8444, 0.2087, 0.6793, 0.1894, 0.6792, 0.1902, 0.7787, 0.2095, 0.7788, 0.2287, 0.6329, 0.2095, 0.6327, 0.2095, 0.7253, 0.2287, 0.7255, 0.94, 0.6635, 0.9592, 0.6635, 0.9591, 0.5745, 0.9399, 0.5745, 0.2481, 0.5512, 0.2288, 0.5515, 0.2288, 0.7533, 0.2481, 0.753, 0.38, 0.08953, 0.3668, 0.1035, 0.4012, 0.2064, 0.4178, 0.2026, 0.04451, 0.311, 0.0612, 0.3052, 0.03871, 0.2196, 0.01982, 0.217, 0.4266, 0.4535, 0.4016, 0.4122, 0.3248, 0.444, 0.3339, 0.4634, 0.3339, 0.4634, 0.3248, 0.444, 0.1324, 0.3677, 0.1227, 0.3796, 0.03189, 0.116, 0.04971, 0.1276, 0.09206, 0.04707, 0.07839, 0.02763, 0.07839, 0.02763, 0.09206, 0.04707, 0.2775, 0.04942, 0.2819, 0.03022, 0.7413, 0.7913, 0.7177, 0.7061, 0.3759, 0.6033, 0.379, 0.8091, 0.7316, 0.8835, 0.7413, 0.7913, 0.379, 0.8091, 0.4148, 0.9117, 0.6903, 0.9646, 0.7316, 0.8835, 0.4148, 0.9117, 0.5049, 0.9646, 0.7177, 0.7061, 0.6457, 0.6444, 0.4523, 0.5706, 0.3759, 0.6033, 0.2095, 0.7788, 0.1902, 0.7787, 0.1895, 0.8757, 0.2087, 0.8758, 0.2288, 0.5514, 0.2096, 0.5512, 0.2095, 0.6327, 0.2287, 0.6329, 0.94, 0.9208, 0.9592, 0.9209, 0.9587, 0.8657, 0.9394, 0.8657, 0.9394, 0.8657, 0.9587, 0.8657, 0.9592, 0.6635, 0.94, 0.6635, 0.2287, 0.7255, 0.2095, 0.7253, 0.2096, 0.8109, 0.2288, 0.8111, 0.2095, 0.5513, 0.1902, 0.5512, 0.1894, 0.6792, 0.2087, 0.6793])
me_cube_002.materials.append(mat_material)
me_cube_002.use_remesh_preserve_volume = False
me_cube_002.use_remesh_preserve_attributes = False
me_cube_002.use_mirror_vertex_groups = False
me_cube_002.update()
me_cube_003 = bpy.data.meshes.new('Cube.003')
me_cube_003.from_pydata([(-0.8269, -0.8269, -0.398), (-0.8269, 0.8269, -0.398), (0.8269, 0.8269, -0.398), (0.8269, -0.8269, -0.398), (-0.3552, 1.066, -0.398), (0.3552, 1.066, -0.398), (0.3552, -1.066, -0.398), (-0.3552, -1.066, -0.398), (-1.066, -0.3552, -0.398), (-1.066, 0.3552, -0.398), (1.066, 0.3552, -0.398), (1.066, -0.3552, -0.398), (0.5639, -0.5639, -0.398), (0.5639, 0.5639, -0.398), (-0.5639, 0.5639, -0.398), (-0.5639, -0.5639, -0.398), (-0.2422, 0.7267, -0.398), (0.2422, 0.7267, -0.398), (0.2422, -0.7267, -0.398), (-0.2422, -0.7267, -0.398), (-0.7267, -0.2422, -0.398), (-0.7267, 0.2422, -0.398), (0.7267, 0.2422, -0.398), (0.7267, -0.2422, -0.398), (0.6095, -0.2032, 0.09052), (0.6095, 0.2032, 0.09052), (-0.6095, 0.2032, 0.09052), (-0.6095, -0.2032, 0.09052), (-0.2032, -0.6095, 0.09052), (0.2032, -0.6095, 0.09052), (0.2032, 0.6095, 0.09052), (-0.2032, 0.6095, 0.09052), (-0.473, -0.473, 0.09052), (-0.473, 0.473, 0.09052), (0.473, 0.473, 0.09052), (0.473, -0.473, 0.09052), (0.5639, -0.5639, -0.1166), (0.5639, 0.5639, -0.1166), (-0.5639, 0.5639, -0.1166), (-0.5639, -0.5639, -0.1166), (-0.2422, 0.7267, -0.1166), (0.2422, 0.7267, -0.1166), (0.2422, -0.7267, -0.1166), (-0.2422, -0.7267, -0.1166), (-0.7267, -0.2422, -0.1166), (-0.7267, 0.2422, -0.1166), (0.7267, 0.2422, -0.1166), (0.7267, -0.2422, -0.1166), (0.2717, -0.2717, 0.2671), (0.2717, 0.2717, 0.2671), (-0.2717, 0.2717, 0.2671), (-0.2717, -0.2717, 0.2671), (-0.1167, 0.3502, 0.2671), (0.1167, 0.3502, 0.2671), (0.1167, -0.3502, 0.2671), (-0.1167, -0.3502, 0.2671), (-0.3502, -0.1167, 0.2671), (-0.3502, 0.1167, 0.2671), (0.3502, 0.1167, 0.2671), (0.3502, -0.1167, 0.2671), (1.079, -0.3597, -0.3532), (1.079, 0.3597, -0.3532), (-1.079, 0.3597, -0.3532), (-1.079, -0.3597, -0.3532), (-0.3597, -1.079, -0.3532), (0.3597, -1.079, -0.3532), (0.3597, 1.079, -0.3532), (-0.3597, 1.079, -0.3532), (0.8373, -0.8373, -0.3532), (0.8373, 0.8373, -0.3532), (-0.8373, 0.8373, -0.3532), (-0.8373, -0.8373, -0.3532), (0.09891, -0.09891, 0.3192), (0.09891, 0.09891, 0.3192), (-0.09891, 0.09891, 0.3192), (-0.09891, -0.09891, 0.3192), (-0.04249, 0.1275, 0.3192), (0.04249, 0.1275, 0.3192), (0.04249, -0.1275, 0.3192), (-0.04249, -0.1275, 0.3192), (-0.1275, -0.04249, 0.3192), (-0.1275, 0.04249, 0.3192), (0.1275, 0.04249, 0.3192), (0.1275, -0.04249, 0.3192), (0.6085, -0.6085, -0.3532), (0.6085, 0.6085, -0.3532), (-0.6085, 0.6085, -0.3532), (-0.6085, -0.6085, -0.3532), (-0.2614, 0.7842, -0.3532), (0.2614, 0.7842, -0.3532), (0.2614, -0.7842, -0.3532), (-0.2614, -0.7842, -0.3532), (-0.7842, -0.2614, -0.3532), (-0.7842, 0.2614, -0.3532), (0.7842, 0.2614, -0.3532), (0.7842, -0.2614, -0.3532), (0.6577, -0.2192, 0.1512), (0.6577, 0.2192, 0.1512), (-0.6577, 0.2192, 0.1512), (-0.6577, -0.2192, 0.1512), (-0.2192, -0.6577, 0.1512), (0.2192, -0.6577, 0.1512), (0.2192, 0.6577, 0.1512), (-0.2192, 0.6577, 0.1512), (-0.5103, -0.5103, 0.1512), (-0.5103, 0.5103, 0.1512), (0.5103, 0.5103, 0.1512), (0.5103, -0.5103, 0.1512), (0.6085, -0.6085, -0.07227), (0.6085, 0.6085, -0.07227), (-0.6085, 0.6085, -0.07227), (-0.6085, -0.6085, -0.07227), (-0.2614, 0.7842, -0.07227), (0.2614, 0.7842, -0.07227), (0.2614, -0.7842, -0.07227), (-0.2614, -0.7842, -0.07227), (-0.7842, -0.2614, -0.07227), (-0.7842, 0.2614, -0.07227), (0.7842, 0.2614, -0.07227), (0.7842, -0.2614, -0.07227), (0.2932, -0.2932, 0.3418), (0.2932, 0.2932, 0.3418), (-0.2932, 0.2932, 0.3418), (-0.2932, -0.2932, 0.3418), (-0.1259, 0.3778, 0.3418), (0.1259, 0.3778, 0.3418), (0.1259, -0.3778, 0.3418), (-0.1259, -0.3778, 0.3418), (-0.3778, -0.1259, 0.3418), (-0.3778, 0.1259, 0.3418), (0.3778, 0.1259, 0.3418), (0.3778, -0.1259, 0.3418), (0.1067, -0.1067, 0.398), (0.1067, 0.1067, 0.398), (-0.1067, 0.1067, 0.398), (-0.1067, -0.1067, 0.398), (-0.04585, 0.1375, 0.398), (0.04585, 0.1375, 0.398), (0.04585, -0.1375, 0.398), (-0.04585, -0.1375, 0.398), (-0.1375, -0.04585, 0.398), (-0.1375, 0.04585, 0.398), (0.1375, 0.04585, 0.398), (0.1375, -0.04585, 0.398)], [], [(10, 11, 23, 22), (2, 10, 22, 13), (8, 9, 21, 20), (0, 8, 20, 15), (6, 7, 19, 18), (3, 6, 18, 12), (4, 5, 17, 16), (1, 4, 16, 14), (7, 0, 15, 19), (11, 3, 12, 23), (5, 2, 13, 17), (9, 1, 14, 21), (65, 90, 91, 64), (71, 87, 92, 63), (63, 92, 93, 62), (69, 85, 94, 61), (61, 94, 95, 60), (18, 19, 43, 42), (17, 13, 37, 41), (22, 23, 47, 46), (13, 22, 46, 37), (14, 16, 40, 38), (19, 15, 39, 43), (12, 18, 42, 36), (20, 21, 45, 44), (16, 17, 41, 40), (15, 20, 44, 39), (21, 14, 38, 45), (23, 12, 36, 47), (59, 48, 72, 83), (57, 50, 74, 81), (51, 56, 80, 75), (52, 53, 77, 76), (56, 57, 81, 80), (42, 43, 28, 29), (41, 37, 34, 30), (46, 47, 24, 25), (37, 46, 25, 34), (38, 40, 31, 33), (43, 39, 32, 28), (36, 42, 29, 35), (44, 45, 26, 27), (40, 41, 30, 31), (39, 44, 27, 32), (45, 38, 33, 26), (47, 36, 35, 24), (24, 35, 48, 59), (26, 33, 50, 57), (32, 27, 56, 51), (31, 30, 53, 52), (27, 26, 57, 56), (35, 29, 54, 48), (28, 32, 51, 55), (33, 31, 52, 50), (34, 25, 58, 49), (25, 24, 59, 58), (30, 34, 49, 53), (29, 28, 55, 54), (48, 54, 78, 72), (55, 51, 75, 79), (50, 52, 76, 74), (49, 58, 82, 73), (58, 59, 83, 82), (53, 49, 73, 77), (54, 55, 79, 78), (78, 79, 75, 72), (73, 74, 76, 77), (72, 75, 80, 83), (83, 80, 81, 82), (82, 81, 74, 73), (68, 84, 90, 65), (67, 88, 89, 66), (70, 86, 88, 67), (64, 91, 87, 71), (60, 95, 84, 68), (66, 89, 85, 69), (62, 93, 86, 70), (90, 114, 115, 91), (89, 113, 109, 85), (94, 118, 119, 95), (85, 109, 118, 94), (86, 110, 112, 88), (91, 115, 111, 87), (84, 108, 114, 90), (92, 116, 117, 93), (88, 112, 113, 89), (87, 111, 116, 92), (93, 117, 110, 86), (95, 119, 108, 84), (131, 143, 132, 120), (129, 141, 134, 122), (123, 135, 140, 128), (124, 136, 137, 125), (128, 140, 141, 129), (114, 101, 100, 115), (113, 102, 106, 109), (118, 97, 96, 119), (109, 106, 97, 118), (110, 105, 103, 112), (115, 100, 104, 111), (108, 107, 101, 114), (116, 99, 98, 117), (112, 103, 102, 113), (111, 104, 99, 116), (117, 98, 105, 110), (119, 96, 107, 108), (96, 131, 120, 107), (98, 129, 122, 105), (104, 123, 128, 99), (103, 124, 125, 102), (99, 128, 129, 98), (107, 120, 126, 101), (100, 127, 123, 104), (105, 122, 124, 103), (106, 121, 130, 97), (97, 130, 131, 96), (102, 125, 121, 106), (101, 126, 127, 100), (120, 132, 138, 126), (127, 139, 135, 123), (122, 134, 136, 124), (121, 133, 142, 130), (130, 142, 143, 131), (125, 137, 133, 121), (126, 138, 139, 127), (138, 132, 135, 139), (133, 137, 136, 134), (132, 143, 140, 135), (143, 142, 141, 140), (142, 133, 134, 141), (10, 61, 60, 11), (2, 69, 61, 10), (8, 63, 62, 9), (0, 71, 63, 8), (6, 65, 64, 7), (3, 68, 65, 6), (4, 67, 66, 5), (1, 70, 67, 4), (7, 64, 71, 0), (11, 60, 68, 3), (5, 66, 69, 2), (9, 62, 70, 1)])
_uv = me_cube_003.uv_layers.new(name='UVMap')
_uv.uv.foreach_set('vector', [0.1582, 0.5031, 0.3165, 0.5031, 0.2913, 0.5821, 0.1834, 0.5821, 0.05318, 0.5588, 0.1582, 0.5031, 0.1834, 0.5821, 0.1118, 0.6201, 0.3165, 1.0, 0.1582, 1.0, 0.1834, 0.921, 0.2913, 0.921, 0.4216, 0.9443, 0.3165, 1.0, 0.2913, 0.921, 0.363, 0.883, 0.4747, 0.6687, 0.4747, 0.8344, 0.3992, 0.808, 0.3992, 0.6951, 0.4216, 0.5588, 0.4747, 0.6687, 0.3992, 0.6951, 0.363, 0.6201, 0.0, 0.8344, 0.0, 0.6687, 0.0755, 0.6951, 0.0755, 0.808, 0.05318, 0.9443, 0.0, 0.8344, 0.0755, 0.808, 0.1118, 0.883, 0.4747, 0.8344, 0.4216, 0.9443, 0.363, 0.883, 0.3992, 0.808, 0.3165, 0.5031, 0.4216, 0.5588, 0.363, 0.6201, 0.2913, 0.5821, 0.0, 0.6687, 0.05318, 0.5588, 0.1118, 0.6201, 0.0755, 0.6951, 0.1582, 1.0, 0.05318, 0.9443, 0.1118, 0.883, 0.1834, 0.921, 0.0, 0.1677, 0.06568, 0.1906, 0.06568, 0.3125, 0.0, 0.3354, 0.05385, 0.4467, 0.1048, 0.3934, 0.1821, 0.4344, 0.1602, 0.5031, 0.1602, 0.5031, 0.1821, 0.4344, 0.2986, 0.4344, 0.3204, 0.5031, 0.4268, 0.05636, 0.3759, 0.1097, 0.2986, 0.06874, 0.3204, 0.0, 0.3204, 0.0, 0.2986, 0.06874, 0.1821, 0.06874, 0.1602, 0.0, 0.9781, 0.3694, 0.9781, 0.4777, 0.9156, 0.4762, 0.9156, 0.3679, 0.887, 0.1879, 0.8838, 0.2629, 0.8214, 0.2629, 0.8245, 0.1879, 0.9326, 0.6658, 0.9326, 0.7788, 0.8702, 0.7788, 0.8702, 0.6658, 0.9294, 0.5908, 0.9326, 0.6658, 0.8702, 0.6658, 0.867, 0.5908, 0.8838, 0.0, 0.887, 0.07499, 0.8245, 0.07499, 0.8214, 1.39e-08, 0.9781, 0.4777, 0.9751, 0.5603, 0.9127, 0.5588, 0.9156, 0.4762, 0.9751, 0.3082, 0.9781, 0.3694, 0.9156, 0.3679, 0.9127, 0.3067, 0.887, 0.191, 0.887, 0.08263, 0.9494, 0.08414, 0.9494, 0.1925, 0.887, 0.07499, 0.887, 0.1879, 0.8245, 0.1879, 0.8245, 0.07499, 0.8899, 0.2522, 0.887, 0.191, 0.9494, 0.1925, 0.9524, 0.2537, 0.887, 0.08263, 0.8899, 0.0, 0.9524, 0.001505, 0.9494, 0.08414, 0.9326, 0.7788, 0.9294, 0.8538, 0.867, 0.8538, 0.8702, 0.7788, 0.6424, 0.3671, 0.6769, 0.3854, 0.6385, 0.4257, 0.6259, 0.419, 0.5904, 0.5304, 0.5559, 0.5121, 0.5944, 0.4718, 0.607, 0.4785, 0.6769, 0.5121, 0.6424, 0.5304, 0.6259, 0.4785, 0.6385, 0.4718, 0.5384, 0.476, 0.5384, 0.4215, 0.588, 0.4388, 0.588, 0.4587, 0.6424, 0.5304, 0.5904, 0.5304, 0.607, 0.4785, 0.6259, 0.4785, 0.9156, 0.3679, 0.9156, 0.4762, 0.8675, 0.4741, 0.8675, 0.3832, 0.8245, 0.1879, 0.8214, 0.2629, 0.7736, 0.2417, 0.7763, 0.1788, 0.8702, 0.6658, 0.8702, 0.7788, 0.8219, 0.7697, 0.8219, 0.6749, 0.867, 0.5908, 0.8702, 0.6658, 0.8219, 0.6749, 0.8193, 0.612, 0.8214, 1.39e-08, 0.8245, 0.07499, 0.7763, 0.0841, 0.7736, 0.0212, 0.9156, 0.4762, 0.9127, 0.5588, 0.8651, 0.5434, 0.8675, 0.4741, 0.9127, 0.3067, 0.9156, 0.3679, 0.8675, 0.3832, 0.8651, 0.3319, 0.9494, 0.1925, 0.9494, 0.08414, 0.9975, 0.08627, 0.9975, 0.1771, 0.8245, 0.07499, 0.8245, 0.1879, 0.7763, 0.1788, 0.7763, 0.0841, 0.9524, 0.2537, 0.9494, 0.1925, 0.9975, 0.1771, 1.0, 0.2285, 0.9494, 0.08414, 0.9524, 0.001505, 1.0, 0.01696, 0.9975, 0.08627, 0.8702, 0.7788, 0.867, 0.8538, 0.8193, 0.8326, 0.8219, 0.7697, 0.6617, 0.3067, 0.7218, 0.3385, 0.6769, 0.3854, 0.6424, 0.3671, 0.5712, 0.5908, 0.5111, 0.559, 0.5559, 0.5121, 0.5904, 0.5304, 0.7218, 0.559, 0.6617, 0.5908, 0.6424, 0.5304, 0.6769, 0.5121, 0.4807, 0.4961, 0.4807, 0.4014, 0.5384, 0.4215, 0.5384, 0.476, 0.6617, 0.5908, 0.5712, 0.5908, 0.5904, 0.5304, 0.6424, 0.5304, 0.7218, 0.3385, 0.7522, 0.4014, 0.6944, 0.4215, 0.6769, 0.3854, 0.7522, 0.4961, 0.7218, 0.559, 0.6769, 0.5121, 0.6944, 0.476, 0.5111, 0.559, 0.4807, 0.4961, 0.5384, 0.476, 0.5559, 0.5121, 0.5111, 0.3385, 0.5712, 0.3067, 0.5904, 0.3671, 0.5559, 0.3854, 0.5712, 0.3067, 0.6617, 0.3067, 0.6424, 0.3671, 0.5904, 0.3671, 0.4807, 0.4014, 0.5111, 0.3385, 0.5559, 0.3854, 0.5384, 0.4215, 0.7522, 0.4014, 0.7522, 0.4961, 0.6944, 0.476, 0.6944, 0.4215, 0.6769, 0.3854, 0.6944, 0.4215, 0.6448, 0.4388, 0.6385, 0.4257, 0.6944, 0.476, 0.6769, 0.5121, 0.6385, 0.4718, 0.6448, 0.4587, 0.5559, 0.5121, 0.5384, 0.476, 0.588, 0.4587, 0.5944, 0.4718, 0.5559, 0.3854, 0.5904, 0.3671, 0.607, 0.419, 0.5944, 0.4257, 0.5904, 0.3671, 0.6424, 0.3671, 0.6259, 0.419, 0.607, 0.419, 0.5384, 0.4215, 0.5559, 0.3854, 0.5944, 0.4257, 0.588, 0.4388, 0.6944, 0.4215, 0.6944, 0.476, 0.6448, 0.4587, 0.6448, 0.4388, 0.6448, 0.4388, 0.6448, 0.4587, 0.6385, 0.4718, 0.6385, 0.4257, 0.5944, 0.4257, 0.5944, 0.4718, 0.588, 0.4587, 0.588, 0.4388, 0.6385, 0.4257, 0.6385, 0.4718, 0.6259, 0.4785, 0.6259, 0.419, 0.6259, 0.419, 0.6259, 0.4785, 0.607, 0.4785, 0.607, 0.419, 0.607, 0.419, 0.607, 0.4785, 0.5944, 0.4718, 0.5944, 0.4257, 0.05385, 0.05636, 0.1048, 0.1097, 0.06568, 0.1906, 0.0, 0.1677, 0.4807, 0.3354, 0.415, 0.3125, 0.415, 0.1906, 0.4807, 0.1677, 0.4268, 0.4467, 0.3759, 0.3934, 0.415, 0.3125, 0.4807, 0.3354, 0.0, 0.3354, 0.06568, 0.3125, 0.1048, 0.3934, 0.05385, 0.4467, 0.1602, 0.0, 0.1821, 0.06874, 0.1048, 0.1097, 0.05385, 0.05636, 0.4807, 0.1677, 0.415, 0.1906, 0.3759, 0.1097, 0.4268, 0.05636, 0.3204, 0.5031, 0.2986, 0.4344, 0.3759, 0.3934, 0.4268, 0.4467, 0.4841, 0.6718, 0.5464, 0.6718, 0.5464, 0.7936, 0.4841, 0.7936, 0.8619, 0.3973, 0.7995, 0.3958, 0.8027, 0.3067, 0.8651, 0.3082, 0.7096, 0.6569, 0.7719, 0.6584, 0.7719, 0.7753, 0.7096, 0.7738, 0.7064, 0.5908, 0.7688, 0.5923, 0.7719, 0.6584, 0.7096, 0.6569, 0.8651, 0.5802, 0.8027, 0.5787, 0.7995, 0.5127, 0.8619, 0.5142, 0.4841, 0.7936, 0.5464, 0.7936, 0.543, 0.8745, 0.4807, 0.8745, 0.4807, 0.5908, 0.543, 0.5908, 0.5464, 0.6718, 0.4841, 0.6718, 0.703, 0.7936, 0.6407, 0.7936, 0.6407, 0.6718, 0.703, 0.6718, 0.8619, 0.5142, 0.7995, 0.5127, 0.7995, 0.3958, 0.8619, 0.3973, 0.7064, 0.8745, 0.6441, 0.8745, 0.6407, 0.7936, 0.703, 0.7936, 0.703, 0.6718, 0.6407, 0.6718, 0.6441, 0.5908, 0.7064, 0.5908, 0.7096, 0.7738, 0.7719, 0.7753, 0.7688, 0.8644, 0.7064, 0.8629, 0.5991, 0.06524, 0.6169, 0.1213, 0.6034, 0.1284, 0.5619, 0.08498, 0.6552, 0.2414, 0.6374, 0.1854, 0.6509, 0.1782, 0.6924, 0.2217, 0.5619, 0.2217, 0.6034, 0.1782, 0.6169, 0.1854, 0.5991, 0.2414, 0.7113, 0.1827, 0.6578, 0.164, 0.6578, 0.1426, 0.7113, 0.124, 0.5991, 0.2414, 0.6169, 0.1854, 0.6374, 0.1854, 0.6552, 0.2414, 0.5464, 0.6718, 0.5935, 0.6816, 0.5935, 0.7838, 0.5464, 0.7936, 0.7995, 0.3958, 0.7522, 0.3957, 0.7548, 0.3209, 0.8027, 0.3067, 0.7719, 0.6584, 0.8193, 0.6773, 0.8193, 0.7754, 0.7719, 0.7753, 0.7688, 0.5923, 0.8166, 0.6219, 0.8193, 0.6773, 0.7719, 0.6584, 0.8027, 0.5787, 0.7548, 0.5491, 0.7522, 0.4938, 0.7995, 0.5127, 0.5464, 0.7936, 0.5935, 0.7838, 0.5907, 0.8517, 0.543, 0.8745, 0.543, 0.5908, 0.5907, 0.6137, 0.5935, 0.6816, 0.5464, 0.6718, 0.6407, 0.7936, 0.5935, 0.7838, 0.5935, 0.6816, 0.6407, 0.6718, 0.7995, 0.5127, 0.7522, 0.4938, 0.7522, 0.3957, 0.7995, 0.3958, 0.6441, 0.8745, 0.5964, 0.8517, 0.5935, 0.7838, 0.6407, 0.7936, 0.6407, 0.6718, 0.5935, 0.6816, 0.5964, 0.6137, 0.6441, 0.5908, 0.7719, 0.7753, 0.8193, 0.7754, 0.8166, 0.8501, 0.7688, 0.8644, 0.5783, 0.0, 0.5991, 0.06524, 0.5619, 0.08498, 0.5135, 0.03435, 0.676, 0.3067, 0.6552, 0.2414, 0.6924, 0.2217, 0.7408, 0.2723, 0.5135, 0.2723, 0.5619, 0.2217, 0.5991, 0.2414, 0.5783, 0.3067, 0.7736, 0.2044, 0.7113, 0.1827, 0.7113, 0.124, 0.7736, 0.1022, 0.5783, 0.3067, 0.5991, 0.2414, 0.6552, 0.2414, 0.676, 0.3067, 0.5135, 0.03435, 0.5619, 0.08498, 0.543, 0.124, 0.4807, 0.1022, 0.4807, 0.2044, 0.543, 0.1827, 0.5619, 0.2217, 0.5135, 0.2723, 0.7408, 0.2723, 0.6924, 0.2217, 0.7113, 0.1827, 0.7736, 0.2044, 0.7408, 0.03435, 0.6924, 0.08498, 0.6552, 0.06524, 0.676, 0.0, 0.676, 0.0, 0.6552, 0.06524, 0.5991, 0.06524, 0.5783, 0.0, 0.7736, 0.1022, 0.7113, 0.124, 0.6924, 0.08498, 0.7408, 0.03435, 0.4807, 0.1022, 0.543, 0.124, 0.543, 0.1827, 0.4807, 0.2044, 0.5619, 0.08498, 0.6034, 0.1284, 0.5965, 0.1426, 0.543, 0.124, 0.543, 0.1827, 0.5965, 0.164, 0.6034, 0.1782, 0.5619, 0.2217, 0.6924, 0.2217, 0.6509, 0.1782, 0.6578, 0.164, 0.7113, 0.1827, 0.6924, 0.08498, 0.6509, 0.1284, 0.6374, 0.1213, 0.6552, 0.06524, 0.6552, 0.06524, 0.6374, 0.1213, 0.6169, 0.1213, 0.5991, 0.06524, 0.7113, 0.124, 0.6578, 0.1426, 0.6509, 0.1284, 0.6924, 0.08498, 0.543, 0.124, 0.5965, 0.1426, 0.5965, 0.164, 0.543, 0.1827, 0.5965, 0.1426, 0.6034, 0.1284, 0.6034, 0.1782, 0.5965, 0.164, 0.6509, 0.1284, 0.6578, 0.1426, 0.6578, 0.164, 0.6509, 0.1782, 0.6034, 0.1284, 0.6169, 0.1213, 0.6169, 0.1854, 0.6034, 0.1782, 0.6169, 0.1213, 0.6374, 0.1213, 0.6374, 0.1854, 0.6169, 0.1854, 0.6374, 0.1213, 0.6509, 0.1284, 0.6509, 0.1782, 0.6374, 0.1854, 0.987, 0.8727, 0.9768, 0.8744, 0.9768, 0.7135, 0.987, 0.7139, 0.9913, 0.9625, 0.9812, 0.9652, 0.9768, 0.8744, 0.987, 0.8727, 0.9521, 0.7032, 0.9623, 0.7022, 0.9623, 0.8699, 0.9521, 0.8689, 0.9475, 0.5933, 0.9576, 0.5908, 0.9623, 0.7022, 0.9521, 0.7032, 0.9373, 0.7032, 0.9475, 0.7022, 0.9475, 0.8699, 0.9373, 0.8689, 0.9326, 0.5933, 0.9428, 0.5908, 0.9475, 0.7022, 0.9373, 0.7032, 0.9725, 0.8727, 0.9623, 0.8744, 0.9623, 0.7135, 0.9725, 0.7139, 0.9768, 0.9625, 0.9667, 0.9652, 0.9623, 0.8744, 0.9725, 0.8727, 0.9373, 0.8689, 0.9475, 0.8699, 0.9428, 0.9812, 0.9326, 0.9788, 0.987, 0.7139, 0.9768, 0.7135, 0.9812, 0.5908, 0.9913, 0.5927, 0.9725, 0.7139, 0.9623, 0.7135, 0.9667, 0.5908, 0.9768, 0.5927, 0.9521, 0.8689, 0.9623, 0.8699, 0.9576, 0.9812, 0.9475, 0.9788])
me_cube_003.use_remesh_preserve_volume = False
me_cube_003.use_remesh_preserve_attributes = False
me_cube_003.use_mirror_vertex_groups = False
me_cube_003.update()
arm_armature_001 = bpy.data.armatures.new('Armature.001')  # bones are not reproduced

# ---- objects
ob_armature = bpy.data.objects.new('Armature', arm_armature_001)
ob_cylinder = bpy.data.objects.new('Cylinder', me_cylinder_002)
ob_stevie = bpy.data.objects.new('Stevie', me_cube)
ob_glasses = bpy.data.objects.new('Glasses', me_cube_002)
ob_hat = bpy.data.objects.new('Hat', me_cube_003)

# ---- transforms, parenting, visibility, modifiers, constraints
ob_armature.location = (0.008969, 0.124, 3.771)
ob_armature.lineart.crease_threshold = 0.0
ob_cylinder.parent = ob_armature
ob_cylinder.matrix_parent_inverse = Matrix(((5.191e-06, -1.0, -6.374e-06, -0.172), (-0.7268, -6.688e-06, -0.6855, 0.6207), (0.6869, 4.77e-07, -0.7253, 7.146), (0.0, 0.0, 0.0, 1.0)))
ob_cylinder.location = (-6.307, -0.2319, 4.27)
ob_cylinder.rotation_euler = (1.481, -0.6488, -1.019e-07)
ob_cylinder.scale = (0.9212, 0.9212, 0.9212)
ob_cylinder.lineart.crease_threshold = 0.0
ob_stevie.parent = ob_armature
ob_stevie.matrix_parent_inverse = Matrix(((1.0, 0.0, 0.0, -0.008969), (0.0, 1.0, 0.0, -0.124), (0.0, 0.0, 1.0, -3.771), (0.0, 0.0, 0.0, 1.0)))
ob_stevie.location = (0.0, 0.0, 4.278)
ob_stevie.lock_rotations_4d = False
ob_stevie.empty_display_type = 'ARROWS'
ob_stevie.lineart.crease_threshold = 0.0
_vg = ob_stevie.vertex_groups.new(name='Stomach')
for _i, _w in zip([0, 1, 2, 3, 5, 7, 8, 9, 10, 12, 19, 20, 21, 22, 23, 30, 31, 32, 78, 79, 80, 81, 82, 96, 97, 122, 123, 124, 125, 126, 127, 128, 129, 130, 131, 174, 180, 186, 188, 192, 194, 205, 206, 207, 208, 209, 210, 211, 212, 214, 215, 217, 218, 219, 220, 222, 229, 230, 231, 232, 233, 234, 235, 242, 243, 244, 290, 291, 292, 293, 294, 295, 296, 312, 313, 338, 339, 340, 341, 342, 343, 344, 345, 346, 347, 348, 349, 350, 351, 415, 421], [0.05126, 0.08873, 1.0, 1.0, 1.0, 0.1894, 0.1899, 1.0, 1.0, 0.6665, 1.0, 1.0, 1.0, 1.0, 1.0, 0.05173, 0.07709, 0.0474, 0.0873, 0.1253, 0.1958, 0.07911, 0.1527, 0.005519, 0.07063, 1.0, 1.0, 1.0, 1.0, 1.0, 1.0, 1.0, 1.0, 1.0, 1.0, 4.216e-06, 0.04115, 0.05206, 0.0008832, 0.01181, 0.001249, 0.05124, 0.0886, 0.3816, 0.4459, 1.0, 1.0, 1.0, 1.0, 0.8258, 1.0, 0.1892, 0.1894, 1.0, 1.0, 0.662, 1.0, 1.0, 1.0, 1.0, 1.0, 1.0, 1.0, 0.05153, 0.07658, 0.04689, 0.08799, 0.1255, 0.1611, 0.07449, 0.1962, 0.07979, 0.1529, 0.005646, 0.07079, 1.0, 1.0, 1.0, 1.0, 1.0, 1.0, 1.0, 1.0, 1.0, 1.0, 1.0, 1.0, 1.0, 1.0, 0.003159, 0.0001419]): _vg.add([_i], _w, 'REPLACE')
_vg = ob_stevie.vertex_groups.new(name='Chest')
for _i, _w in zip([0, 1, 2, 3, 5, 6, 7, 8, 9, 10, 11, 19, 20, 21, 22, 23, 78, 79, 80, 81, 82, 83, 84, 85, 88, 90, 93, 95, 96, 97, 122, 123, 124, 125, 126, 127, 128, 129, 130, 131, 144, 146, 147, 153, 155, 156, 157, 205, 206, 207, 208, 209, 210, 211, 212, 215, 216, 217, 218, 219, 220, 221, 229, 230, 231, 232, 233, 234, 235, 290, 291, 292, 293, 294, 295, 296, 297, 298, 299, 300, 301, 304, 306, 309, 311, 312, 313, 338, 339, 340, 341, 342, 343, 344, 345, 346, 347, 348, 349, 350, 351, 364, 366, 367, 368, 377, 380, 381, 382, 383], [0.01522, 0.05178, 0.1452, 0.183, 0.1588, 0.3947, 0.05989, 0.0475, 0.138, 0.191, 0.0352, 0.3982, 0.285, 0.2602, 0.3852, 0.2883, 0.6028, 0.4509, 0.3933, 0.7828, 0.5088, 0.09369, 0.4636, 0.03811, 0.033, 0.01076, 0.05138, 0.1368, 0.08907, 0.1537, 0.1416, 0.1708, 0.1452, 0.1203, 0.1729, 0.2992, 0.2639, 0.2367, 0.312, 0.2786, 0.03794, 0.002156, 0.03406, 0.1598, 0.001621, 0.1401, 0.05337, 0.01493, 0.05162, 0.1035, 0.1006, 0.1459, 0.1829, 0.1901, 0.1289, 0.1591, 0.3923, 0.05981, 0.04738, 0.1389, 0.1909, 0.03639, 0.3958, 0.2839, 0.3042, 0.3743, 0.2591, 0.3842, 0.2878, 0.599, 0.4493, 0.5217, 0.8225, 0.3897, 0.7803, 0.5078, 0.05258, 0.4749, 0.09469, 0.4625, 0.03934, 0.03226, 0.01032, 0.05109, 0.1359, 0.08869, 0.1523, 0.1423, 0.1708, 0.174, 0.1112, 0.1457, 0.121, 0.1729, 0.2982, 0.2632, 0.3149, 0.3111, 0.2361, 0.3117, 0.2782, 0.03876, 0.02173, 0.00288, 0.03444, 0.1604, 0.002939, 0.141, 0.05435, 0.1459]): _vg.add([_i], _w, 'REPLACE')
_vg = ob_stevie.vertex_groups.new(name='Head')
for _i, _w in zip([3, 6, 10, 11, 78, 79, 81, 82, 83, 84, 85, 93, 94, 96, 98, 144, 145, 146, 147, 148, 149, 150, 151, 152, 153, 154, 155, 156, 157, 158, 159, 160, 161, 162, 163, 164, 195, 196, 197, 198, 199, 200, 201, 202, 203, 204, 210, 211, 216, 220, 221, 290, 291, 292, 293, 295, 296, 297, 298, 299, 300, 301, 309, 310, 312, 314, 340, 364, 365, 366, 367, 368, 369, 370, 371, 372, 373, 374, 375, 376, 377, 378, 379, 380, 381, 382, 383, 384, 385, 386, 387, 388, 389, 390, 391, 392, 393, 424, 425, 426, 427, 428, 429, 430, 431, 432, 433, 434, 435, 436, 437, 438, 439, 440, 441], [0.01252, 0.5168, 0.0342, 0.7677, 0.03061, 0.1244, 0.05887, 0.1667, 0.7315, 0.5165, 0.898, 0.0538, 0.08272, 0.05565, 0.05446, 0.9378, 0.9722, 0.958, 0.9464, 0.994, 0.9832, 0.9654, 0.9715, 0.9859, 0.821, 0.9722, 0.9132, 0.8186, 0.8836, 0.9763, 0.9837, 0.9807, 0.9338, 0.9902, 0.9544, 0.9478, 0.9926, 0.9842, 0.9896, 0.9892, 0.9864, 0.9879, 0.9775, 0.9797, 0.9784, 0.9792, 0.01273, 0.03737, 0.5165, 0.0343, 0.7646, 0.03146, 0.1245, 0.1844, 0.05546, 0.05942, 0.1668, 0.8958, 0.5138, 0.7272, 0.5167, 0.8962, 0.0537, 0.08237, 0.05552, 0.05418, 0.0008443, 0.9369, 0.9714, 0.9542, 0.9571, 0.946, 0.9857, 0.9975, 0.9937, 0.9829, 0.9648, 0.9714, 0.9712, 0.9853, 0.8197, 0.9742, 0.9719, 0.9109, 0.8162, 0.8806, 0.8394, 0.9897, 0.9755, 0.9832, 0.98, 0.9327, 0.9928, 0.9899, 0.9539, 0.9573, 0.9463, 0.994, 0.9925, 0.9853, 0.984, 0.9761, 0.9894, 0.9892, 0.9877, 0.9863, 0.9883, 0.9879, 0.9774, 0.981, 0.9797, 0.9778, 0.9783, 0.9796, 0.9791]): _vg.add([_i], _w, 'REPLACE')
_vg = ob_stevie.vertex_groups.new(name='Upper Arm L')
for _i, _w in zip([2, 3, 5, 6, 10, 11, 78, 79, 80, 81, 82, 83, 85, 86, 87, 88, 89, 90, 91, 92, 93, 94, 95, 96, 97, 98, 99, 100, 101, 102, 103, 104, 106, 107, 108, 109, 122, 123, 124, 126, 129, 155, 156, 157, 161, 164, 292, 296], [0.05548, 0.07728, 0.1128, 0.08236, 0.03105, 0.1785, 0.2624, 0.2755, 0.3742, 0.06835, 0.1309, 0.1709, 0.02544, 0.9664, 0.9851, 0.9267, 0.9478, 0.9514, 0.9811, 0.9657, 0.8897, 0.8965, 0.8185, 0.8217, 0.7533, 0.927, 0.946, 0.9491, 0.9477, 0.9659, 0.9653, 0.005339, 0.000754, 0.004263, 0.007918, 0.01351, 0.01744, 0.04212, 0.06498, 0.006723, 0.01782, 0.05744, 0.02617, 0.06057, 0.02728, 0.02088, 0.0581, 0.0003715]): _vg.add([_i], _w, 'REPLACE')
_vg = ob_stevie.vertex_groups.new(name='Lower Arm L')
for _i, _w in zip([86, 99, 100, 101, 102, 103, 104, 105, 106, 107, 108, 109, 110, 111, 112, 113, 114, 115, 116, 117, 118, 119, 120, 121, 165, 166, 167, 168, 169, 170, 171, 172, 173, 174, 175, 176, 177, 178, 179, 180, 181, 182, 183, 184, 185, 186, 187, 188, 189, 190, 191, 192, 193, 194], [0.01411, 0.04754, 0.04294, 0.04654, 0.01502, 0.0133, 0.9723, 0.983, 0.9745, 0.9727, 0.971, 0.9681, 0.9987, 0.9996, 0.999, 0.9991, 0.9986, 0.9986, 0.9997, 0.9998, 0.9998, 0.9998, 0.9997, 0.9997, 0.9999, 0.9999, 0.9999, 0.9999, 0.9999, 0.9999, 1.0, 1.0, 1.0, 1.0, 1.0, 1.0, 1.0, 1.0, 1.0, 1.0, 1.0, 1.0, 1.0, 1.0, 1.0, 1.0, 1.0, 1.0, 1.0, 1.0, 1.0, 1.0, 1.0, 1.0]): _vg.add([_i], _w, 'REPLACE')
_vg = ob_stevie.vertex_groups.new(name='Upper Leg L')
for _i, _w in zip([0, 1, 2, 3, 4, 5, 7, 8, 10, 12, 13, 14, 15, 16, 17, 18, 19, 20, 21, 22, 23, 30, 31, 32, 33, 34, 35, 122, 123, 124, 125, 126, 127, 128, 129, 130, 131, 207, 208, 211, 214, 217, 218, 222, 229, 230, 231, 232, 234, 235, 340, 344, 345, 346, 347, 348, 350, 351], [0.8876, 0.8187, 0.01139, 0.05168, 0.953, 0.0381, 0.672, 0.6732, 0.03187, 0.2609, 0.08241, 0.1551, 0.07998, 0.07902, 0.5841, 0.1133, 0.2532, 0.3152, 0.339, 0.2086, 0.2587, 0.8676, 0.8303, 0.8648, 0.8845, 0.8912, 0.9019, 0.05571, 0.0985, 0.07949, 0.01954, 0.07086, 0.1776, 0.2652, 0.2397, 0.1445, 0.2196, 0.2477, 0.2214, 0.01248, 0.07801, 0.06425, 0.06858, 0.03474, 0.01512, 0.01857, 0.1441, 0.133, 0.07358, 0.0747, 0.04781, 0.01916, 0.02486, 0.02506, 0.1306, 0.1092, 0.07695, 0.0765]): _vg.add([_i], _w, 'REPLACE')
_vg = ob_stevie.vertex_groups.new(name='Lower Leg L')
for _i, _w in zip([13, 14, 15, 16, 17, 18, 24, 25, 26, 27, 28, 29, 30, 31, 32, 33, 34, 35, 36, 37, 38, 39, 40, 41, 46, 47, 48, 49, 50, 51, 52, 53, 54, 55, 56, 57, 58, 59, 60, 61, 62, 63, 66, 67, 68, 69, 70, 71, 132, 133, 134, 135, 136, 137, 138, 139, 140, 141, 142, 143], [0.9156, 0.8423, 0.919, 0.9163, 0.4094, 0.8823, 0.997, 0.9929, 0.9971, 0.998, 0.9819, 0.9967, 0.05517, 0.0846, 0.07461, 0.08332, 0.08907, 0.09011, 0.8705, 0.1079, 0.8456, 0.8673, 0.09619, 0.8522, 0.549, 0.05139, 0.5737, 0.5425, 0.1434, 0.5799, 0.7347, 0.869, 0.9226, 0.7884, 0.9325, 0.9129, 0.9977, 0.9988, 0.9992, 0.9997, 0.9996, 0.9995, 0.475, 0.03948, 0.5083, 0.4708, 0.1103, 0.5031, 0.7731, 0.8685, 0.921, 0.8201, 0.9334, 0.9083, 0.9864, 0.9917, 0.994, 0.9968, 0.9968, 0.996]): _vg.add([_i], _w, 'REPLACE')
_vg = ob_stevie.vertex_groups.new(name='Foot L')
for _i, _w in zip([36, 37, 38, 39, 40, 41, 42, 43, 44, 45, 46, 47, 48, 49, 50, 51, 52, 53, 54, 55, 56, 57, 64, 65, 66, 67, 68, 69, 70, 71, 72, 73, 74, 75, 76, 77, 132, 133, 134, 135, 136, 137], [0.1295, 0.8921, 0.1544, 0.1327, 0.9038, 0.1478, 0.9992, 0.9999, 0.998, 0.9983, 0.451, 0.9486, 0.4263, 0.4575, 0.8566, 0.4201, 0.2653, 0.1309, 0.07744, 0.2116, 0.06755, 0.08711, 0.9987, 0.999, 0.525, 0.9553, 0.4917, 0.5292, 0.8897, 0.4969, 0.9846, 0.9876, 0.9938, 0.9886, 0.9853, 0.9915, 0.2269, 0.1315, 0.07899, 0.1799, 0.06659, 0.09173]): _vg.add([_i], _w, 'REPLACE')
_vg = ob_stevie.vertex_groups.new(name='Upper Arm R')
for _i, _w in zip([82, 209, 210, 215, 216, 220, 221, 290, 291, 292, 294, 295, 296, 299, 301, 302, 303, 304, 305, 306, 307, 308, 309, 310, 311, 312, 313, 314, 315, 316, 317, 318, 319, 320, 322, 323, 324, 325, 338, 339, 342, 344, 349, 380, 381, 382, 388, 393], [0.000614, 0.05658, 0.07803, 0.1145, 0.08484, 0.03183, 0.1808, 0.265, 0.2767, 0.05846, 0.377, 0.06966, 0.1317, 0.1742, 0.02742, 0.9664, 0.9851, 0.927, 0.948, 0.9516, 0.9812, 0.9659, 0.89, 0.8968, 0.8191, 0.8221, 0.7543, 0.9273, 0.946, 0.9491, 0.9477, 0.9659, 0.9653, 0.005339, 0.0007547, 0.004264, 0.007918, 0.01351, 0.01902, 0.04329, 0.06622, 0.007346, 0.01913, 0.05902, 0.02898, 0.06244, 0.02888, 0.02297]): _vg.add([_i], _w, 'REPLACE')
_vg = ob_stevie.vertex_groups.new(name='Lower Arm R')
for _i, _w in zip([302, 315, 316, 317, 318, 319, 320, 321, 322, 323, 324, 325, 326, 327, 328, 329, 330, 331, 332, 333, 334, 335, 336, 337, 394, 395, 396, 397, 398, 399, 400, 401, 402, 403, 404, 405, 406, 407, 408, 409, 410, 411, 412, 413, 414, 415, 416, 417, 418, 419, 420, 421, 422, 423], [0.01411, 0.04754, 0.04294, 0.04654, 0.01502, 0.0133, 0.9723, 0.983, 0.9745, 0.9727, 0.971, 0.9681, 0.9987, 0.9996, 0.999, 0.9991, 0.9986, 0.9986, 0.9997, 0.9998, 0.9998, 0.9998, 0.9997, 0.9997, 0.9999, 0.9999, 0.9999, 0.9999, 0.9999, 0.9999, 1.0, 1.0, 1.0, 1.0, 1.0, 1.0, 1.0, 1.0, 1.0, 1.0, 1.0, 1.0, 1.0, 1.0, 1.0, 1.0, 1.0, 1.0, 1.0, 1.0, 1.0, 1.0, 1.0, 1.0]): _vg.add([_i], _w, 'REPLACE')
_vg = ob_stevie.vertex_groups.new(name='Upper Leg R')
for _i, _w in zip([7, 8, 12, 19, 20, 22, 23, 126, 127, 128, 130, 131, 205, 206, 207, 208, 209, 210, 211, 213, 214, 215, 217, 218, 220, 222, 223, 224, 225, 226, 227, 228, 229, 230, 231, 232, 233, 234, 235, 242, 243, 244, 245, 246, 247, 338, 339, 340, 342, 343, 344, 345, 346, 347, 348, 349, 350, 351], [0.06431, 0.06691, 0.03439, 0.01488, 0.01848, 0.07362, 0.07476, 0.01925, 0.02476, 0.02501, 0.0, 0.07657, 0.6877, 0.7537, 0.1488, 0.2215, 0.01249, 0.05206, 0.01269, 0.753, 0.07885, 0.03945, 0.4723, 0.6737, 0.03228, 0.2648, 0.08242, 0.1551, 0.07999, 0.07904, 0.5842, 0.1133, 0.2546, 0.316, 0.1443, 0.0, 0.3399, 0.1015, 0.2592, 0.8678, 0.8307, 0.865, 0.8845, 0.8912, 0.9019, 0.05639, 0.09902, 0.04807, 0.08034, 0.02032, 0.07112, 0.0, 0.2659, 0.1308, 0.04433, 0.2406, 0.0, 0.22]): _vg.add([_i], _w, 'REPLACE')
_vg = ob_stevie.vertex_groups.new(name='Lower Leg R')
for _i, _w in zip([223, 224, 225, 226, 227, 228, 236, 237, 238, 239, 240, 241, 242, 243, 244, 245, 246, 247, 248, 249, 250, 251, 252, 253, 258, 259, 260, 261, 262, 263, 264, 265, 266, 267, 268, 269, 270, 271, 272, 273, 274, 275, 278, 279, 280, 281, 282, 283, 352, 353, 354, 355, 356, 357, 358, 359, 360, 361, 362, 363], [0.9156, 0.8423, 0.919, 0.9163, 0.4094, 0.8823, 0.997, 0.9929, 0.9971, 0.998, 0.9819, 0.9967, 0.05518, 0.08463, 0.07463, 0.08332, 0.08907, 0.09011, 0.8705, 0.1079, 0.8456, 0.8673, 0.09619, 0.8522, 0.549, 0.05139, 0.5737, 0.5425, 0.1434, 0.5799, 0.7347, 0.869, 0.9226, 0.7884, 0.9325, 0.9129, 0.9977, 0.9988, 0.9992, 0.9997, 0.9996, 0.9995, 0.475, 0.03948, 0.5083, 0.4708, 0.1103, 0.5031, 0.7731, 0.8685, 0.921, 0.8201, 0.9334, 0.9083, 0.9864, 0.9917, 0.994, 0.9968, 0.9968, 0.996]): _vg.add([_i], _w, 'REPLACE')
_vg = ob_stevie.vertex_groups.new(name='Foot R')
for _i, _w in zip([248, 249, 250, 251, 252, 253, 254, 255, 256, 257, 258, 259, 260, 261, 262, 263, 264, 265, 266, 267, 268, 269, 276, 277, 278, 279, 280, 281, 282, 283, 284, 285, 286, 287, 288, 289, 352, 353, 354, 355, 356, 357], [0.1295, 0.8921, 0.1544, 0.1327, 0.9038, 0.1478, 0.9992, 0.9999, 0.998, 0.9983, 0.451, 0.9486, 0.4263, 0.4575, 0.8566, 0.4201, 0.2653, 0.1309, 0.07744, 0.2116, 0.06755, 0.08711, 0.9987, 0.999, 0.525, 0.9553, 0.4917, 0.5292, 0.8897, 0.4969, 0.9846, 0.9876, 0.9938, 0.9886, 0.9853, 0.9915, 0.2269, 0.1315, 0.07899, 0.1799, 0.06659, 0.09173]): _vg.add([_i], _w, 'REPLACE')
_m = ob_stevie.modifiers.new('Armature', 'ARMATURE')
_m.object = ob_armature
ob_glasses.parent = ob_armature
ob_glasses.matrix_parent_inverse = Matrix(((-0.9989, -0.009613, -0.0462, 0.2861), (-0.01962, -0.8058, 0.5918, -8.439), (-0.04292, 0.5921, 0.8048, -7.037), (0.0, 0.0, 0.0, 1.0)))
ob_glasses.location = (0.0, -1.962, 9.705)
ob_glasses.lock_rotations_4d = False
ob_glasses.empty_display_type = 'ARROWS'
ob_glasses.lineart.crease_threshold = 0.0
ob_hat.parent = ob_armature
ob_hat.matrix_parent_inverse = Matrix(((-0.9989, -0.009613, -0.0462, 0.2861), (-0.01962, -0.8058, 0.5918, -8.439), (-0.04292, 0.5921, 0.8048, -7.037), (0.0, 0.0, 0.0, 1.0)))
ob_hat.location = (-0.1366, -0.6889, 10.67)
ob_hat.rotation_euler = (-0.2837, -6.214e-17, 8.873e-18)
ob_hat.scale = (1.642, 1.906, 2.143)
ob_hat.lineart.crease_threshold = 0.0

# ---- collection membership
col_collection_1.objects.link(ob_armature)
col_collection_1.objects.link(ob_cylinder)
col_collection_1.objects.link(ob_stevie)
col_collection_1.objects.link(ob_glasses)
col_collection_1.objects.link(ob_hat)

# ---- scene / render settings (as saved in the file)
scene.frame_start = 1; scene.frame_end = 39; scene.frame_set(29)
scene.render.engine = 'BLENDER_EEVEE_NEXT'
scene.render.resolution_percentage = 50
scene.render.dither_intensity = 0.0
scene.cycles.use_denoising = False
scene.cycles.samples = 10
scene.cycles.sampling_pattern = 'TABULATED_SOBOL'
scene.cycles.light_sampling_threshold = 0.0
scene.cycles.use_adaptive_sampling = False
scene.cycles.use_light_tree = False
scene.cycles.blur_glossy = 0.0
scene.cycles.pixel_filter_type = 'GAUSSIAN'
scene.cycles.sample_clamp_indirect = 0.0
scene.view_settings.view_transform = 'Standard'
bpy.context.view_layer.update()

# ---- added for rendering (the .blend has no active camera and no usable light): camera, sun
cam_auto = bpy.data.cameras.new('AutoCamera')
cam_auto.lens = 50.0
cam_auto.sensor_width = 36.0
cam_auto.clip_end = 1000.0
ob_auto_camera = bpy.data.objects.new('AutoCamera', cam_auto)
scene.collection.objects.link(ob_auto_camera)
ob_auto_camera.location = (14.0884, -19.6808, 17.6476)
ob_auto_camera.rotation_euler = (1.09748, -7.21219e-08, 0.694738)
scene.camera = ob_auto_camera
light_auto_sun = bpy.data.lights.new('AutoSun', 'SUN')
light_auto_sun.energy = 3.0
light_auto_sun.angle = 0.0523599
ob_auto_sun = bpy.data.objects.new('AutoSun', light_auto_sun)
scene.collection.objects.link(ob_auto_sun)
ob_auto_sun.rotation_euler = (0.872665, 0.174533, 0.523599)
bpy.context.view_layer.update()
